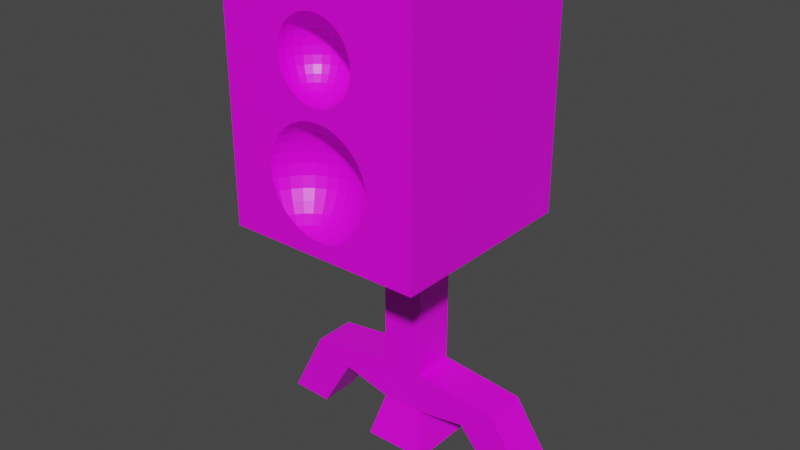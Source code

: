 # Source: speaker.blend  (saved by Blender 2.91.10; exported with 4.5.12 LTS)
import bpy
from mathutils import Matrix  # noqa: F401  (used for matrix-valued properties, if any)

bpy.ops.wm.read_factory_settings(use_empty=True)
scene = bpy.context.scene
scene.name = 'Scene'

# ---- collections
col_collection = bpy.data.collections.new('Collection'); scene.collection.children.link(col_collection)

# ---- images (referenced by path relative to the original .blend; pixels are not part of the script)
import os
ASSET_DIR = os.environ.get("B2B_ASSET_DIR", "")  # directory of the original .blend (textures are referenced by path, not embedded)
HERE = os.path.dirname(os.path.abspath(__file__))  # packed textures are extracted next to this script under _unpacked/

def load_image(name, relpath, width, height, colorspace="sRGB"):
    """Load a texture the original file referenced (path relative to the .blend, or extracted next to this script)."""
    p = next((c for c in (os.path.join(HERE, relpath), os.path.join(ASSET_DIR, relpath)) if relpath and os.path.exists(c)), "")
    if p:
        img = bpy.data.images.load(p, check_existing=True)
        img.name = name
    else:  # same state as the original file: an image datablock whose file is absent (Cycles renders it pink)
        img = bpy.data.images.new(name, width, height)
        img.source = "FILE"
        img.filepath = "//" + (relpath or name)
    img.colorspace_settings.name = colorspace
    return img
img_ezltxijl_png = load_image('EzLtXIJL.png', 'EzLtXIJL.png', 1024, 1024, 'sRGB')

# ---- materials (node trees are filled in below, after node groups)
mat_material = bpy.data.materials.new('Material')
mat_material.alpha_threshold = 0.0
mat_material.use_transparent_shadow = False
mat_material.line_color = (0.0, 0.0, 0.0, 1.0)

# ---- material node trees
mat_material.use_nodes = True; mat_material.node_tree.nodes.clear()
_N = mat_material.node_tree.nodes; _L = mat_material.node_tree.links
n0 = _N.new('ShaderNodeOutputMaterial'); n0.name = 'Material Output'; n0.location = (300, 300)
n1 = _N.new('ShaderNodeBsdfPrincipled'); n1.name = 'Principled BSDF'; n1.location = (10, 300)
n1.distribution = 'GGX'
n1.subsurface_method = 'BURLEY'
n1.inputs[2].default_value = 0.4
n1.inputs[3].default_value = 1.45
n1.inputs[27].default_value = (0.0, 0.0, 0.0, 1.0)
n1.inputs[28].default_value = 1.0
n2 = _N.new('ShaderNodeTexImage'); n2.name = 'Image Texture'; n2.location = (-338, 211)
n2.image = img_ezltxijl_png
n2.interpolation = 'Closest'
_L.new(n1.outputs[0], n0.inputs[0])
_L.new(n2.outputs[0], n1.inputs[0])
n0.is_active_output = True

# ---- world
world_world = bpy.data.worlds.new('World'); scene.world = world_world
world_world.use_nodes = True; world_world.node_tree.nodes.clear()
_N = world_world.node_tree.nodes; _L = world_world.node_tree.links
n0 = _N.new('ShaderNodeOutputWorld'); n0.name = 'World Output'; n0.location = (300, 300)
n1 = _N.new('ShaderNodeBackground'); n1.name = 'Background'; n1.location = (10, 300)
n1.inputs[0].default_value = (0.05088, 0.05088, 0.05088, 1.0)
_L.new(n1.outputs[0], n0.inputs[0])
n0.is_active_output = True
world_world.color = (0.05088, 0.05088, 0.05088)
world_world.use_sun_shadow = False
world_world.sun_shadow_jitter_overblur = 0.0

# ---- meshes
me_cube = bpy.data.meshes.new('Cube')
me_cube.from_pydata([(-0.0001694, -0.4658, 1.271), (-0.0001694, -0.4135, 1.243), (-0.0001694, -0.3677, 1.206), (-0.0001694, -0.3301, 1.16), (-0.0001694, -0.3021, 1.107), (-0.0001694, -0.2849, 1.051), (-0.0001694, -0.2791, 0.9917), (-0.0001694, -0.2849, 0.9327), (-0.0001694, -0.4135, 0.7402), (0.02241, -0.468, 1.271), (0.03261, -0.4168, 1.243), (0.04155, -0.3718, 1.206), (0.04889, -0.3349, 1.16), (0.05435, -0.3075, 1.107), (0.0577, -0.2906, 1.051), (0.05884, -0.2849, 0.9917), (0.0577, -0.2906, 0.9327), (0.05435, -0.3075, 0.8759), (0.04889, -0.3349, 0.8237), (0.04155, -0.3718, 0.7778), (0.03261, -0.4168, 0.7402), (0.02241, -0.468, 0.7123), (0.04412, -0.4746, 1.271), (0.06414, -0.4263, 1.243), (0.08167, -0.384, 1.206), (0.09607, -0.3492, 1.16), (0.1068, -0.3234, 1.107), (0.1134, -0.3075, 1.051), (0.1156, -0.3021, 0.9917), (0.1134, -0.3075, 0.9327), (0.1068, -0.3234, 0.8759), (0.09607, -0.3492, 0.8237), (0.08167, -0.384, 0.7778), (0.06414, -0.4263, 0.7402), (0.04412, -0.4746, 0.7123), (0.06414, -0.4853, 1.271), (0.09319, -0.4418, 1.243), (0.1186, -0.4037, 1.206), (0.1395, -0.3725, 1.16), (0.1551, -0.3492, 1.107), (0.1646, -0.3349, 1.051), (0.1679, -0.3301, 0.9917), (0.1646, -0.3349, 0.9327), (0.1551, -0.3492, 0.8759), (0.1395, -0.3725, 0.8237), (0.1186, -0.4037, 0.7778), (0.09319, -0.4418, 0.7402), (0.06414, -0.4853, 0.7123), (0.1186, -0.4627, 1.243), (0.1511, -0.4303, 1.206), (0.1777, -0.4037, 1.16), (0.1974, -0.384, 1.107), (0.2096, -0.3718, 1.051), (0.2137, -0.3677, 0.9917), (0.2096, -0.3718, 0.9327), (0.1974, -0.384, 0.8759), (0.1777, -0.4037, 0.8237), (0.1511, -0.4303, 0.7778), (0.1186, -0.4627, 0.7402), (0.1395, -0.4882, 1.243), (0.1777, -0.4627, 1.206), (0.2089, -0.4418, 1.16), (0.2322, -0.4263, 1.107), (0.2465, -0.4168, 1.051), (0.2513, -0.4135, 0.9917), (0.2465, -0.4168, 0.9327), (0.2322, -0.4263, 0.8759), (0.2089, -0.4418, 0.8237), (0.1777, -0.4627, 0.7778), (0.1395, -0.4882, 0.7402), (0.2322, -0.4853, 1.16), (0.258, -0.4746, 1.107), (0.2739, -0.468, 1.051), (0.2793, -0.4658, 0.9917), (0.2739, -0.468, 0.9327), (0.258, -0.4746, 0.8759), (0.2322, -0.4853, 0.8237), (-0.2325, -0.4853, 1.16), (-0.2583, -0.4746, 1.107), (-0.2742, -0.468, 1.051), (-0.2796, -0.4658, 0.9917), (-0.2742, -0.468, 0.9327), (-0.2583, -0.4746, 0.8759), (-0.2325, -0.4853, 0.8237), (-0.1399, -0.4882, 1.243), (-0.178, -0.4627, 1.206), (-0.2093, -0.4418, 1.16), (-0.2325, -0.4263, 1.107), (-0.2468, -0.4168, 1.051), (-0.2517, -0.4135, 0.9917), (-0.2468, -0.4168, 0.9327), (-0.2325, -0.4263, 0.8759), (-0.2093, -0.4418, 0.8237), (-0.178, -0.4627, 0.7778), (-0.1399, -0.4882, 0.7402), (-0.119, -0.4627, 1.243), (-0.1514, -0.4303, 1.206), (-0.178, -0.4037, 1.16), (-0.1978, -0.384, 1.107), (-0.2099, -0.3718, 1.051), (-0.214, -0.3677, 0.9917), (-0.2099, -0.3718, 0.9327), (-0.1978, -0.384, 0.8759), (-0.178, -0.4037, 0.8237), (-0.1514, -0.4303, 0.7778), (-0.119, -0.4627, 0.7402), (-0.06447, -0.4853, 1.271), (-0.09353, -0.4418, 1.243), (-0.119, -0.4037, 1.206), (-0.1399, -0.3725, 1.16), (-0.1554, -0.3492, 1.107), (-0.165, -0.3349, 1.051), (-0.1682, -0.3301, 0.9917), (-0.165, -0.3349, 0.9327), (-0.1554, -0.3492, 0.8759), (-0.1399, -0.3725, 0.8237), (-0.119, -0.4037, 0.7778), (-0.09353, -0.4418, 0.7402), (-0.06447, -0.4853, 0.7123), (-0.04446, -0.4746, 1.271), (-0.06447, -0.4263, 1.243), (-0.08201, -0.384, 1.206), (-0.09641, -0.3492, 1.16), (-0.1071, -0.3234, 1.107), (-0.1137, -0.3075, 1.051), (-0.1159, -0.3021, 0.9917), (-0.1137, -0.3075, 0.9327), (-0.1071, -0.3234, 0.8759), (-0.09641, -0.3492, 0.8237), (-0.08201, -0.384, 0.7778), (-0.06447, -0.4263, 0.7402), (-0.04446, -0.4746, 0.7123), (-0.02275, -0.468, 1.271), (-0.03295, -0.4168, 1.243), (-0.04189, -0.3718, 1.206), (-0.04923, -0.3349, 1.16), (-0.05468, -0.3075, 1.107), (-0.05804, -0.2906, 1.051), (-0.05918, -0.2849, 0.9917), (-0.05804, -0.2906, 0.9327), (-0.05468, -0.3075, 0.8759), (-0.04923, -0.3349, 0.8237), (-0.04189, -0.3718, 0.7778), (-0.03295, -0.4168, 0.7402), (-0.02275, -0.468, 0.7123), (-0.0001694, -0.3021, 0.8759), (-0.0001693, -0.3301, 0.8237), (-0.0001693, -0.3677, 0.7778), (-0.0001694, -0.4658, 0.7123), (-0.0001694, -0.4461, 1.761), (-0.0001694, -0.4067, 1.749), (-0.0001694, -0.3704, 1.73), (-0.0001694, -0.3385, 1.704), (-0.0001694, -0.3124, 1.672), (-0.0001694, -0.293, 1.636), (-0.0001694, -0.2811, 1.596), (-0.0001694, -0.277, 1.555), (-0.0001694, -0.2811, 1.514), (-0.0001694, -0.3704, 1.381), (0.007824, -0.4468, 1.761), (0.01551, -0.4082, 1.749), (0.02259, -0.3726, 1.73), (0.0288, -0.3414, 1.704), (0.0339, -0.3158, 1.672), (0.03768, -0.2967, 1.636), (0.04001, -0.285, 1.596), (0.0408, -0.2811, 1.555), (0.04001, -0.285, 1.514), (0.03768, -0.2967, 1.475), (0.0339, -0.3158, 1.438), (0.0288, -0.3414, 1.407), (0.02259, -0.3726, 1.381), (0.01551, -0.4082, 1.361), (0.007824, -0.4468, 1.349), (0.01551, -0.4492, 1.761), (0.03059, -0.4128, 1.749), (0.04448, -0.3792, 1.73), (0.05666, -0.3498, 1.704), (0.06665, -0.3257, 1.672), (0.07408, -0.3078, 1.636), (0.07865, -0.2967, 1.596), (0.0802, -0.293, 1.555), (0.07865, -0.2967, 1.514), (0.07408, -0.3078, 1.475), (0.06665, -0.3257, 1.438), (0.05666, -0.3498, 1.407), (0.04448, -0.3792, 1.381), (0.03059, -0.4128, 1.361), (0.01551, -0.4492, 1.349), (0.02259, -0.453, 1.761), (0.04448, -0.4202, 1.749), (0.06465, -0.39, 1.73), (0.08233, -0.3636, 1.704), (0.09684, -0.3418, 1.672), (0.1076, -0.3257, 1.636), (0.1143, -0.3158, 1.596), (0.1165, -0.3124, 1.555), (0.1143, -0.3158, 1.514), (0.1076, -0.3257, 1.475), (0.09684, -0.3418, 1.438), (0.08233, -0.3636, 1.407), (0.06465, -0.39, 1.381), (0.04448, -0.4202, 1.361), (0.02259, -0.453, 1.349), (0.0288, -0.4581, 1.761), (0.05666, -0.4302, 1.749), (0.08233, -0.4045, 1.73), (0.1048, -0.382, 1.704), (0.1233, -0.3636, 1.672), (0.137, -0.3498, 1.636), (0.1455, -0.3414, 1.596), (0.1483, -0.3385, 1.555), (0.1455, -0.3414, 1.514), (0.137, -0.3498, 1.475), (0.1233, -0.3636, 1.438), (0.1048, -0.382, 1.407), (0.08233, -0.4045, 1.381), (0.05666, -0.4302, 1.361), (0.0288, -0.4581, 1.349), (0.0339, -0.4643, 1.761), (0.06665, -0.4424, 1.749), (0.09684, -0.4222, 1.73), (0.1233, -0.4045, 1.704), (0.145, -0.39, 1.672), (0.1612, -0.3792, 1.636), (0.1711, -0.3726, 1.596), (0.1745, -0.3704, 1.555), (0.1711, -0.3726, 1.514), (0.1612, -0.3792, 1.475), (0.145, -0.39, 1.438), (0.1233, -0.4045, 1.407), (0.09684, -0.4222, 1.381), (0.06665, -0.4424, 1.361), (0.0339, -0.4643, 1.349), (0.03768, -0.4714, 1.761), (0.07408, -0.4563, 1.749), (0.1076, -0.4424, 1.73), (0.137, -0.4302, 1.704), (0.1612, -0.4202, 1.672), (0.1791, -0.4128, 1.636), (0.1901, -0.4082, 1.596), (0.1939, -0.4067, 1.555), (0.1901, -0.4082, 1.514), (0.1791, -0.4128, 1.475), (0.1612, -0.4202, 1.438), (0.137, -0.4302, 1.407), (0.1076, -0.4424, 1.381), (0.07408, -0.4563, 1.361), (0.03768, -0.4714, 1.349), (0.04001, -0.479, 1.761), (0.07865, -0.4714, 1.749), (0.1143, -0.4643, 1.73), (0.1455, -0.4581, 1.704), (0.1711, -0.453, 1.672), (0.1901, -0.4492, 1.636), (0.2019, -0.4468, 1.596), (0.2058, -0.4461, 1.555), (0.2019, -0.4468, 1.514), (0.1901, -0.4492, 1.475), (0.1711, -0.453, 1.438), (0.1455, -0.4581, 1.407), (0.1143, -0.4643, 1.381), (0.07865, -0.4714, 1.361), (0.04001, -0.479, 1.349), (0.0408, -0.487, 1.761), (0.0802, -0.487, 1.749), (0.1165, -0.487, 1.73), (0.1483, -0.487, 1.704), (0.1745, -0.487, 1.672), (0.1939, -0.487, 1.636), (0.2058, -0.487, 1.596), (0.2098, -0.487, 1.555), (0.2058, -0.487, 1.514), (0.1939, -0.487, 1.475), (0.1745, -0.487, 1.438), (0.1483, -0.487, 1.407), (0.1165, -0.487, 1.381), (0.0802, -0.487, 1.361), (0.0408, -0.487, 1.349), (-0.0001694, -0.487, 1.345), (-0.0001694, -0.487, 1.765), (-0.04114, -0.487, 1.761), (-0.08054, -0.487, 1.749), (-0.1168, -0.487, 1.73), (-0.1487, -0.487, 1.704), (-0.1748, -0.487, 1.672), (-0.1942, -0.487, 1.636), (-0.2061, -0.487, 1.596), (-0.2102, -0.487, 1.555), (-0.2061, -0.487, 1.514), (-0.1942, -0.487, 1.475), (-0.1748, -0.487, 1.438), (-0.1487, -0.487, 1.407), (-0.1168, -0.487, 1.381), (-0.08054, -0.487, 1.361), (-0.04114, -0.487, 1.349), (-0.04035, -0.479, 1.761), (-0.07899, -0.4714, 1.749), (-0.1146, -0.4643, 1.73), (-0.1458, -0.4581, 1.704), (-0.1714, -0.453, 1.672), (-0.1905, -0.4492, 1.636), (-0.2022, -0.4468, 1.596), (-0.2061, -0.4461, 1.555), (-0.2022, -0.4468, 1.514), (-0.1905, -0.4492, 1.475), (-0.1714, -0.453, 1.438), (-0.1458, -0.4581, 1.407), (-0.1146, -0.4643, 1.381), (-0.07899, -0.4714, 1.361), (-0.04035, -0.479, 1.349), (-0.03802, -0.4714, 1.761), (-0.07442, -0.4563, 1.749), (-0.108, -0.4424, 1.73), (-0.1374, -0.4302, 1.704), (-0.1615, -0.4202, 1.672), (-0.1794, -0.4128, 1.636), (-0.1905, -0.4082, 1.596), (-0.1942, -0.4067, 1.555), (-0.1905, -0.4082, 1.514), (-0.1794, -0.4128, 1.475), (-0.1615, -0.4202, 1.438), (-0.1374, -0.4302, 1.407), (-0.108, -0.4424, 1.381), (-0.07442, -0.4563, 1.361), (-0.03802, -0.4714, 1.349), (-0.03424, -0.4643, 1.761), (-0.06699, -0.4424, 1.749), (-0.09718, -0.4222, 1.73), (-0.1236, -0.4045, 1.704), (-0.1454, -0.39, 1.672), (-0.1615, -0.3792, 1.636), (-0.1714, -0.3726, 1.596), (-0.1748, -0.3704, 1.555), (-0.1714, -0.3726, 1.514), (-0.1615, -0.3792, 1.475), (-0.1454, -0.39, 1.438), (-0.1236, -0.4045, 1.407), (-0.09718, -0.4222, 1.381), (-0.06699, -0.4424, 1.361), (-0.03424, -0.4643, 1.349), (-0.02914, -0.4581, 1.761), (-0.057, -0.4302, 1.749), (-0.08267, -0.4045, 1.73), (-0.1052, -0.382, 1.704), (-0.1236, -0.3636, 1.672), (-0.1374, -0.3498, 1.636), (-0.1458, -0.3414, 1.596), (-0.1487, -0.3385, 1.555), (-0.1458, -0.3414, 1.514), (-0.1374, -0.3498, 1.475), (-0.1236, -0.3636, 1.438), (-0.1052, -0.382, 1.407), (-0.08267, -0.4045, 1.381), (-0.057, -0.4302, 1.361), (-0.02914, -0.4581, 1.349), (-0.02293, -0.453, 1.761), (-0.04482, -0.4202, 1.749), (-0.06499, -0.39, 1.73), (-0.08267, -0.3636, 1.704), (-0.09718, -0.3418, 1.672), (-0.108, -0.3257, 1.636), (-0.1146, -0.3158, 1.596), (-0.1168, -0.3124, 1.555), (-0.1146, -0.3158, 1.514), (-0.108, -0.3257, 1.475), (-0.09718, -0.3418, 1.438), (-0.08267, -0.3636, 1.407), (-0.06499, -0.39, 1.381), (-0.04482, -0.4202, 1.361), (-0.02293, -0.453, 1.349), (-0.01585, -0.4492, 1.761), (-0.03093, -0.4128, 1.749), (-0.04482, -0.3792, 1.73), (-0.057, -0.3498, 1.704), (-0.06699, -0.3257, 1.672), (-0.07442, -0.3078, 1.636), (-0.07899, -0.2967, 1.596), (-0.08054, -0.293, 1.555), (-0.07899, -0.2967, 1.514), (-0.07442, -0.3078, 1.475), (-0.06699, -0.3257, 1.438), (-0.057, -0.3498, 1.407), (-0.04482, -0.3792, 1.381), (-0.03093, -0.4128, 1.361), (-0.01585, -0.4492, 1.349), (-0.008163, -0.4468, 1.761), (-0.01585, -0.4082, 1.749), (-0.02293, -0.3726, 1.73), (-0.02914, -0.3414, 1.704), (-0.03424, -0.3158, 1.672), (-0.03802, -0.2967, 1.636), (-0.04035, -0.285, 1.596), (-0.04114, -0.2811, 1.555), (-0.04035, -0.285, 1.514), (-0.03802, -0.2967, 1.475), (-0.03424, -0.3158, 1.438), (-0.02914, -0.3414, 1.407), (-0.02293, -0.3726, 1.381), (-0.01585, -0.4082, 1.361), (-0.008163, -0.4468, 1.349), (-0.0001694, -0.293, 1.475), (-0.0001693, -0.3124, 1.438), (-0.0001694, -0.3385, 1.407), (-0.0001694, -0.4067, 1.361), (-0.0001694, -0.4461, 1.349), (0.1148, 0.3233, -0.5088), (0.1772, 0.3857, -0.7495), (0.1148, 0.09335, -0.5088), (0.1772, 0.03089, -0.7495), (-0.1151, 0.3233, -0.5088), (-0.1776, 0.3857, -0.7495), (-0.1151, 0.09335, -0.5088), (-0.1776, 0.03089, -0.7495), (0.1148, 0.09335, 0.4498), (-0.1151, 0.09335, 0.4498), (0.1148, 0.3233, 0.4498), (-0.1151, 0.3233, 0.4498), (-0.1151, 0.09335, -0.2799), (-0.1151, 0.3233, -0.2799), (0.1148, 0.3233, -0.2799), (0.1148, 0.09335, -0.2799), (-0.3854, 0.09335, -0.4428), (-0.3854, 0.3233, -0.4428), (-0.5928, 0.3233, -0.346), (-0.5928, 0.09335, -0.346), (-0.5642, 0.09335, -0.7454), (-0.5642, 0.3233, -0.7454), (-0.7929, 0.3233, -0.7367), (-0.7929, 0.09335, -0.7367), (0.3912, 0.3233, -0.4618), (0.3912, 0.09335, -0.4618), (0.5763, 0.09335, -0.327), (0.5763, 0.3233, -0.327), (0.6176, 0.3233, -0.7352), (0.6176, 0.09335, -0.7352), (0.8465, 0.09335, -0.7353), (0.8465, 0.3233, -0.7353), (0.1148, 0.09335, 0.5926), (-0.1151, 0.09335, 0.5926), (0.1148, 0.3233, 0.5926), (-0.1151, 0.3233, 0.5926), (0.5314, -0.4905, 0.6179), (-0.5317, -0.4905, 0.6179), (0.5314, 0.5727, 0.6179), (-0.5317, 0.5727, 0.6179), (0.5314, -0.4905, 1.933), (-0.5317, -0.4905, 1.933), (0.5314, 0.5727, 1.933), (-0.5317, 0.5727, 1.933), (0.1935, -0.4905, 1.475), (-0.0008563, -0.4905, 1.346), (-0.0001694, -0.4905, 1.345), (0.1741, -0.4905, 1.438), (-0.0016, -0.4905, 1.765), (-0.0008564, -0.4905, 1.765), (0.148, -0.4905, 1.704), (-0.0016, -0.4905, 1.346), (0.1162, -0.4905, 1.73), (-0.002477, -0.4905, 1.765), (0.148, -0.4905, 1.407), (-0.002477, -0.4905, 1.346), (0.1741, -0.4905, 1.672), (-0.003623, -0.4905, 1.765), (-0.003623, -0.4905, 1.346), (0.1162, -0.4905, 1.381), (-0.005338, -0.4905, 1.765), (-0.005338, -0.4905, 1.346), (0.1935, -0.4905, 1.636), (-0.008507, -0.4905, 1.764), (0.07986, -0.4905, 1.361), (-0.008507, -0.4905, 1.346), (-0.01753, -0.4905, 1.763), (-0.01753, -0.4905, 1.347), (0.2055, -0.4905, 1.596), (-0.1165, -0.4905, 1.73), (0.04046, -0.4905, 1.349), (-0.1483, -0.4905, 1.704), (-0.1483, -0.4905, 1.407), (0.2095, -0.4905, 1.555), (-0.1744, -0.4905, 1.438), (-0.1744, -0.4905, 1.672), (0.04046, -0.4905, 1.761), (0.01719, -0.4905, 1.763), (0.01719, -0.4905, 1.347), (-0.1165, -0.4905, 1.381), (0.2055, -0.4905, 1.514), (-0.1939, -0.4905, 1.636), (0.07986, -0.4905, 1.749), (-0.0802, -0.4905, 1.361), (-0.2058, -0.4905, 1.596), (-0.0408, -0.4905, 1.349), (0.008168, -0.4905, 1.764), (0.008168, -0.4905, 1.346), (-0.2098, -0.4905, 1.555), (0.004999, -0.4905, 1.765), (0.004999, -0.4905, 1.346), (-0.0408, -0.4905, 1.761), (0.003284, -0.4905, 1.765), (0.003284, -0.4905, 1.346), (0.002138, -0.4905, 1.765), (-0.2058, -0.4905, 1.514), (0.002138, -0.4905, 1.346), (-0.0802, -0.4905, 1.749), (0.001261, -0.4905, 1.765), (0.001261, -0.4905, 1.346), (-0.1939, -0.4905, 1.475), (0.0005175, -0.4905, 1.765), (0.0005176, -0.4905, 1.346), (-0.0001694, -0.4905, 1.765), (-0.0001694, -0.4905, 0.7048), (-0.2341, -0.4905, 0.8237), (0.2197, -0.4905, 1.176), (0.01795, -0.4905, 0.7053), (-0.1365, -0.4905, 1.245), (0.1408, -0.4905, 0.7402), (-0.1411, -0.4905, 1.243), (-0.0001694, -0.4905, 1.279), (0.1925, -0.4905, 0.7778), (0.01795, -0.4905, 1.278), (0.2628, -0.4905, 0.8759), (-0.1928, -0.4905, 1.206), (0.2807, -0.4905, 0.9327), (-0.22, -0.4905, 0.8072), (-0.1928, -0.4905, 0.7778), (0.03756, -0.4905, 0.707), (-0.22, -0.4905, 1.176), (0.2337, -0.4905, 0.8237), (-0.1411, -0.4905, 0.7402), (0.03756, -0.4905, 1.276), (0.2197, -0.4905, 0.8072), (0.2337, -0.4905, 1.16), (-0.1365, -0.4905, 0.738), (0.2628, -0.4905, 1.107), (-0.09124, -0.4905, 0.7192), (0.2807, -0.4905, 1.051), (-0.09124, -0.4905, 1.264), (0.2867, -0.4905, 0.9917), (0.06069, -0.4905, 1.273), (-0.06102, -0.4905, 1.273), (-0.07077, -0.4905, 1.271), (0.06069, -0.4905, 0.7104), (0.07043, -0.4905, 0.7123), (-0.07077, -0.4905, 0.7123), (0.09091, -0.4905, 0.7192), (-0.06102, -0.4905, 0.7104), (0.07043, -0.4905, 1.271), (-0.03789, -0.4905, 0.707), (0.07071, -0.4905, 1.271), (0.09091, -0.4905, 1.264), (0.1361, -0.4905, 1.245), (0.1361, -0.4905, 0.738), (-0.2341, -0.4905, 1.16), (-0.03789, -0.4905, 1.276), (-0.2631, -0.4905, 1.107), (-0.01829, -0.4905, 0.7053), (0.1408, -0.4905, 1.243), (-0.281, -0.4905, 1.051), (-0.01829, -0.4905, 1.278), (-0.2871, -0.4905, 0.9917), (0.1925, -0.4905, 1.206), (-0.281, -0.4905, 0.9327), (-0.2631, -0.4905, 0.8759)], [], [(419, 418, 415, 417), (409, 408, 412, 413), (413, 412, 410, 411), (411, 407, 409, 413), (407, 406, 408, 409), (411, 410, 406, 407), (417, 415, 439, 441), (421, 420, 416, 414), (420, 419, 417, 416), (418, 421, 414, 415), (412, 408, 421, 418), (406, 410, 419, 420), (408, 406, 430, 431), (410, 412, 422, 423), (425, 424, 428, 429), (412, 418, 425, 422), (418, 419, 424, 425), (419, 410, 423, 424), (427, 426, 429, 428), (424, 423, 427, 428), (422, 425, 429, 426), (423, 422, 426, 427), (433, 432, 436, 437), (421, 408, 431, 432), (420, 421, 432, 433), (406, 420, 433, 430), (435, 434, 437, 436), (432, 431, 435, 436), (430, 433, 437, 434), (431, 430, 434, 435), (440, 441, 439, 438), (415, 414, 438, 439), (416, 417, 441, 440), (414, 416, 440, 438), (444, 442, 443, 445), (448, 449, 447, 446), (444, 445, 449, 448), (442, 444, 448, 446), (445, 443, 447, 449), (153, 154, 164, 163), (158, 404, 172, 171), (154, 155, 165, 164), (405, 173, 172, 404), (155, 156, 166, 165), (149, 159, 280), (279, 173, 405), (156, 157, 167, 166), (149, 150, 160, 159), (401, 168, 167, 157), (151, 161, 160, 150), (402, 169, 168, 401), (151, 152, 162, 161), (403, 170, 169, 402), (152, 153, 163, 162), (158, 171, 170, 403), (162, 163, 178, 177), (170, 171, 186, 185), (163, 164, 179, 178), (171, 172, 187, 186), (164, 165, 180, 179), (172, 173, 188, 187), (165, 166, 181, 180), (159, 174, 280), (279, 188, 173), (166, 167, 182, 181), (159, 160, 175, 174), (168, 183, 182, 167), (161, 176, 175, 160), (169, 184, 183, 168), (161, 162, 177, 176), (170, 185, 184, 169), (181, 182, 197, 196), (174, 175, 190, 189), (182, 183, 198, 197), (175, 176, 191, 190), (184, 199, 198, 183), (176, 177, 192, 191), (185, 200, 199, 184), (177, 178, 193, 192), (185, 186, 201, 200), (178, 179, 194, 193), (186, 187, 202, 201), (180, 195, 194, 179), (187, 188, 203, 202), (180, 181, 196, 195), (174, 189, 280), (279, 203, 188), (200, 201, 216, 215), (193, 194, 209, 208), (201, 202, 217, 216), (195, 210, 209, 194), (203, 218, 217, 202), (196, 211, 210, 195), (189, 204, 280), (279, 218, 203), (196, 197, 212, 211), (189, 190, 205, 204), (197, 198, 213, 212), (190, 191, 206, 205), (199, 214, 213, 198), (191, 192, 207, 206), (199, 200, 215, 214), (192, 193, 208, 207), (204, 205, 220, 219), (212, 213, 228, 227), (205, 206, 221, 220), (214, 229, 228, 213), (206, 207, 222, 221), (214, 215, 230, 229), (207, 208, 223, 222), (216, 231, 230, 215), (208, 209, 224, 223), (217, 232, 231, 216), (210, 225, 224, 209), (218, 233, 232, 217), (211, 226, 225, 210), (204, 219, 280), (279, 233, 218), (211, 212, 227, 226), (223, 224, 239, 238), (231, 232, 247, 246), (225, 240, 239, 224), (233, 248, 247, 232), (225, 226, 241, 240), (219, 234, 280), (279, 248, 233), (226, 227, 242, 241), (219, 220, 235, 234), (227, 228, 243, 242), (221, 236, 235, 220), (229, 244, 243, 228), (221, 222, 237, 236), (229, 230, 245, 244), (223, 238, 237, 222), (230, 231, 246, 245), (242, 243, 258, 257), (235, 236, 251, 250), (244, 259, 258, 243), (236, 237, 252, 251), (244, 245, 260, 259), (237, 238, 253, 252), (245, 246, 261, 260), (238, 239, 254, 253), (246, 247, 262, 261), (240, 255, 254, 239), (248, 263, 262, 247), (240, 241, 256, 255), (234, 249, 280), (279, 263, 248), (241, 242, 257, 256), (234, 235, 250, 249), (262, 277, 276, 261), (255, 270, 269, 254), (262, 263, 278, 277), (255, 256, 271, 270), (249, 264, 280), (279, 278, 263), (257, 272, 271, 256), (249, 250, 265, 264), (257, 258, 273, 272), (250, 251, 266, 265), (259, 274, 273, 258), (251, 252, 267, 266), (259, 260, 275, 274), (252, 253, 268, 267), (261, 276, 275, 260), (253, 254, 269, 268), (273, 274, 453, 450), (458, 266, 267, 456), (453, 274, 275, 460), (456, 267, 268, 462), (460, 275, 276, 465), (462, 268, 269, 468), (465, 276, 277, 470), (269, 270, 474, 468), (470, 277, 278, 476), (474, 270, 271, 479), (280, 264, 482, 483), (476, 278, 279, 484), (479, 271, 272, 486), (482, 264, 265, 488), (486, 272, 273, 450), (488, 265, 266, 458), (280, 483, 492), (279, 493, 484), (280, 492, 495), (279, 496, 493), (280, 495, 498), (279, 499, 496), (280, 498, 500), (279, 502, 499), (280, 500, 504), (279, 505, 502), (280, 504, 507), (279, 508, 505), (280, 507, 509), (279, 452, 508), (509, 455, 280), (452, 279, 451), (454, 280, 455), (457, 451, 279), (459, 280, 454), (461, 457, 279), (463, 280, 459), (464, 461, 279), (466, 280, 463), (467, 464, 279), (469, 280, 466), (471, 467, 279), (472, 280, 469), (473, 471, 279), (284, 283, 475, 477), (478, 292, 291, 480), (481, 285, 284, 477), (485, 293, 292, 478), (487, 286, 285, 481), (489, 294, 293, 485), (287, 286, 487, 490), (491, 295, 294, 489), (494, 288, 287, 490), (281, 280, 472, 497), (473, 279, 295, 491), (289, 288, 494, 501), (282, 281, 497, 503), (506, 290, 289, 501), (283, 282, 503, 475), (291, 290, 506, 480), (287, 288, 303, 302), (281, 296, 280), (279, 310, 295), (289, 304, 303, 288), (281, 282, 297, 296), (289, 290, 305, 304), (283, 298, 297, 282), (291, 306, 305, 290), (284, 299, 298, 283), (291, 292, 307, 306), (284, 285, 300, 299), (292, 293, 308, 307), (285, 286, 301, 300), (293, 294, 309, 308), (287, 302, 301, 286), (295, 310, 309, 294), (306, 307, 322, 321), (300, 315, 314, 299), (307, 308, 323, 322), (300, 301, 316, 315), (309, 324, 323, 308), (302, 317, 316, 301), (309, 310, 325, 324), (302, 303, 318, 317), (296, 311, 280), (279, 325, 310), (303, 304, 319, 318), (296, 297, 312, 311), (304, 305, 320, 319), (297, 298, 313, 312), (306, 321, 320, 305), (299, 314, 313, 298), (279, 340, 325), (318, 319, 334, 333), (311, 312, 327, 326), (319, 320, 335, 334), (313, 328, 327, 312), (321, 336, 335, 320), (314, 329, 328, 313), (321, 322, 337, 336), (315, 330, 329, 314), (322, 323, 338, 337), (315, 316, 331, 330), (323, 324, 339, 338), (317, 332, 331, 316), (324, 325, 340, 339), (317, 318, 333, 332), (311, 326, 280), (337, 338, 353, 352), (330, 331, 346, 345), (338, 339, 354, 353), (332, 347, 346, 331), (339, 340, 355, 354), (332, 333, 348, 347), (326, 341, 280), (279, 355, 340), (334, 349, 348, 333), (326, 327, 342, 341), (334, 335, 350, 349), (327, 328, 343, 342), (336, 351, 350, 335), (329, 344, 343, 328), (336, 337, 352, 351), (330, 345, 344, 329), (342, 357, 356, 341), (349, 350, 365, 364), (342, 343, 358, 357), (351, 366, 365, 350), (343, 344, 359, 358), (351, 352, 367, 366), (345, 360, 359, 344), (353, 368, 367, 352), (345, 346, 361, 360), (353, 354, 369, 368), (347, 362, 361, 346), (354, 355, 370, 369), (348, 363, 362, 347), (341, 356, 280), (279, 370, 355), (348, 349, 364, 363), (360, 361, 376, 375), (369, 384, 383, 368), (362, 377, 376, 361), (369, 370, 385, 384), (362, 363, 378, 377), (356, 371, 280), (279, 385, 370), (363, 364, 379, 378), (356, 357, 372, 371), (364, 365, 380, 379), (358, 373, 372, 357), (366, 381, 380, 365), (359, 374, 373, 358), (366, 367, 382, 381), (360, 375, 374, 359), (367, 368, 383, 382), (379, 380, 395, 394), (372, 373, 388, 387), (381, 396, 395, 380), (373, 374, 389, 388), (381, 382, 397, 396), (375, 390, 389, 374), (382, 383, 398, 397), (375, 376, 391, 390), (383, 384, 399, 398), (377, 392, 391, 376), (384, 385, 400, 399), (377, 378, 393, 392), (371, 386, 280), (279, 400, 385), (379, 394, 393, 378), (371, 372, 387, 386), (398, 399, 404, 158), (392, 155, 154, 391), (399, 400, 405, 404), (393, 156, 155, 392), (386, 149, 280), (279, 405, 400), (394, 157, 156, 393), (387, 150, 149, 386), (394, 395, 401, 157), (388, 151, 150, 387), (396, 402, 401, 395), (389, 152, 151, 388), (396, 397, 403, 402), (390, 153, 152, 389), (398, 158, 403, 397), (391, 154, 153, 390), (456, 446, 447, 477, 475, 503, 497, 472, 469, 466, 463, 459, 454, 455, 509, 507, 504, 500, 498, 495, 492, 483, 482, 488, 458), (3, 4, 13, 12), (8, 148, 21, 20), (4, 5, 14, 13), (513, 21, 148, 510), (5, 6, 15, 14), (6, 7, 16, 15), (517, 0, 9, 519), (145, 17, 16, 7), (1, 10, 9, 0), (146, 18, 17, 145), (1, 2, 11, 10), (147, 19, 18, 146), (2, 3, 12, 11), (8, 20, 19, 147), (11, 12, 25, 24), (19, 20, 33, 32), (12, 13, 26, 25), (20, 21, 34, 33), (13, 14, 27, 26), (21, 513, 525, 34), (14, 15, 28, 27), (15, 16, 29, 28), (519, 9, 22, 529), (17, 30, 29, 16), (10, 23, 22, 9), (18, 31, 30, 17), (10, 11, 24, 23), (19, 32, 31, 18), (28, 29, 42, 41), (529, 22, 35, 538), (29, 30, 43, 42), (22, 23, 36, 35), (31, 44, 43, 30), (23, 24, 37, 36), (32, 45, 44, 31), (24, 25, 38, 37), (32, 33, 46, 45), (25, 26, 39, 38), (33, 34, 47, 46), (27, 40, 39, 26), (34, 525, 541, 47), (27, 28, 41, 40), (45, 46, 58, 57), (38, 39, 51, 50), (46, 47, 542, 544, 58), (40, 52, 51, 39), (542, 47, 541), (41, 53, 52, 40), (41, 42, 54, 53), (546, 538, 35), (42, 43, 55, 54), (35, 36, 48, 549, 548, 546), (44, 56, 55, 43), (36, 37, 49, 48), (44, 45, 57, 56), (37, 38, 50, 49), (54, 55, 66, 65), (549, 48, 59, 550), (56, 67, 66, 55), (48, 49, 60, 59), (56, 57, 68, 67), (49, 50, 61, 60), (58, 69, 68, 57), (50, 51, 62, 61), (551, 69, 58, 544), (52, 63, 62, 51), (53, 64, 63, 52), (53, 54, 65, 64), (61, 62, 71, 70), (515, 69, 551), (63, 72, 71, 62), (63, 64, 73, 72), (64, 65, 74, 73), (65, 66, 75, 74), (550, 59, 556), (67, 76, 75, 66), (59, 60, 560, 556), (76, 67, 68, 518, 530), (60, 61, 70, 512, 560), (518, 68, 69, 515), (522, 74, 75, 520), (75, 76, 527, 520), (527, 76, 530), (512, 70, 531), (531, 70, 71, 533), (71, 72, 535, 533), (535, 72, 73, 537), (73, 74, 522, 537), (511, 523, 83), (526, 552, 77), (554, 78, 77, 552), (79, 78, 554, 557), (559, 80, 79, 557), (561, 81, 80, 559), (562, 82, 81, 561), (83, 82, 562, 511), (80, 81, 90, 89), (81, 82, 91, 90), (514, 516, 84), (83, 92, 91, 82), (85, 84, 516, 521), (93, 92, 83, 523, 524), (77, 86, 85, 521, 526), (528, 94, 93, 524), (77, 78, 87, 86), (532, 94, 528), (79, 88, 87, 78), (79, 80, 89, 88), (93, 94, 105, 104), (86, 87, 98, 97), (534, 105, 94, 532), (88, 99, 98, 87), (88, 89, 100, 99), (90, 101, 100, 89), (90, 91, 102, 101), (84, 95, 536, 514), (92, 103, 102, 91), (85, 96, 95, 84), (92, 93, 104, 103), (86, 97, 96, 85), (539, 540, 106), (101, 102, 114, 113), (107, 106, 540, 536, 95), (103, 115, 114, 102), (95, 96, 108, 107), (103, 104, 116, 115), (97, 109, 108, 96), (105, 117, 116, 104), (97, 98, 110, 109), (543, 118, 117, 105, 534), (99, 111, 110, 98), (545, 118, 543), (100, 112, 111, 99), (100, 101, 113, 112), (109, 110, 123, 122), (118, 131, 130, 117), (111, 124, 123, 110), (547, 131, 118, 545), (111, 112, 125, 124), (112, 113, 126, 125), (106, 119, 553, 539), (113, 114, 127, 126), (107, 120, 119, 106), (115, 128, 127, 114), (108, 121, 120, 107), (115, 116, 129, 128), (109, 122, 121, 108), (116, 117, 130, 129), (126, 127, 140, 139), (119, 120, 133, 132), (128, 141, 140, 127), (120, 121, 134, 133), (128, 129, 142, 141), (122, 135, 134, 121), (129, 130, 143, 142), (122, 123, 136, 135), (130, 131, 144, 143), (124, 137, 136, 123), (555, 144, 131, 547), (124, 125, 138, 137), (126, 139, 138, 125), (119, 132, 558, 553), (143, 144, 148, 8), (137, 5, 4, 136), (510, 148, 144, 555), (138, 6, 5, 137), (139, 7, 6, 138), (132, 0, 517, 558), (139, 140, 145, 7), (133, 1, 0, 132), (141, 146, 145, 140), (134, 2, 1, 133), (141, 142, 147, 146), (135, 3, 2, 134), (143, 8, 147, 142), (136, 4, 3, 135), (517, 452, 451, 457, 461, 464, 467, 471, 473, 491, 489, 485, 478, 480, 506, 501, 494, 490, 487, 481, 477, 447, 443, 442, 446, 456, 462, 468, 474, 479, 486, 450, 453, 460, 465, 470, 476, 548, 549, 550, 556, 560, 512, 531, 533, 535, 537, 522, 520, 527, 530, 518, 515, 551, 544, 542, 541, 525, 513, 510, 555, 547, 545, 543, 534, 532, 528, 524, 523, 511, 562, 561, 559, 557, 554, 552, 526, 521, 516, 514, 536, 540, 539, 553, 558), (476, 484, 493, 496, 499, 502, 505, 508, 452, 517, 519, 529, 538, 546, 548)])
_uv = me_cube.uv_layers.new(name='UVMap')
_uv.uv.foreach_set('vector', [0.3125, 0.1797, 0.3125, 0.1797, 0.3125, 0.1797, 0.3125, 0.1797, 0.3125, 0.1797, 0.3125, 0.1797, 0.3125, 0.1797, 0.3125, 0.1797, 0.3125, 0.1797, 0.3125, 0.1797, 0.3125, 0.1797, 0.3125, 0.1797, 0.3125, 0.1797, 0.3125, 0.1797, 0.3125, 0.1797, 0.3125, 0.1797, 0.3125, 0.1797, 0.3125, 0.1797, 0.3125, 0.1797, 0.3125, 0.1797, 0.3125, 0.1797, 0.3125, 0.1797, 0.3125, 0.1797, 0.3125, 0.1797, 0.3125, 0.1797, 0.3125, 0.1797, 0.3125, 0.1797, 0.3125, 0.1797, 0.3125, 0.1797, 0.3125, 0.1797, 0.3125, 0.1797, 0.3125, 0.1797, 0.3125, 0.1797, 0.3125, 0.1797, 0.3125, 0.1797, 0.3125, 0.1797, 0.3125, 0.1797, 0.3125, 0.1797, 0.3125, 0.1797, 0.3125, 0.1797, 0.3125, 0.1797, 0.3125, 0.1797, 0.3125, 0.1797, 0.3125, 0.1797, 0.3125, 0.1797, 0.3125, 0.1797, 0.3125, 0.1797, 0.3125, 0.1797, 0.3125, 0.1797, 0.3125, 0.1797, 0.3125, 0.1797, 0.3125, 0.1797, 0.3125, 0.1797, 0.3125, 0.1797, 0.3125, 0.1797, 0.3125, 0.1797, 0.3125, 0.1797, 0.3125, 0.1797, 0.3125, 0.1797, 0.3125, 0.1797, 0.3125, 0.1797, 0.3125, 0.1797, 0.3125, 0.1797, 0.3125, 0.1797, 0.3125, 0.1797, 0.3125, 0.1797, 0.3125, 0.1797, 0.3125, 0.1797, 0.3125, 0.1797, 0.3125, 0.1797, 0.3125, 0.1797, 0.3125, 0.1797, 0.3125, 0.1797, 0.3125, 0.1797, 0.3125, 0.1797, 0.3125, 0.1797, 0.3125, 0.1797, 0.3125, 0.1797, 0.3125, 0.1797, 0.3125, 0.1797, 0.3125, 0.1797, 0.3125, 0.1797, 0.3125, 0.1797, 0.3125, 0.1797, 0.3125, 0.1797, 0.3125, 0.1797, 0.3125, 0.1797, 0.3125, 0.1797, 0.3125, 0.1797, 0.3125, 0.1797, 0.3125, 0.1797, 0.3125, 0.1797, 0.3125, 0.1797, 0.3125, 0.1797, 0.3125, 0.1797, 0.3125, 0.1797, 0.3125, 0.1797, 0.3125, 0.1797, 0.3125, 0.1797, 0.3125, 0.1797, 0.3125, 0.1797, 0.3125, 0.1797, 0.3125, 0.1797, 0.3125, 0.1797, 0.3125, 0.1797, 0.3125, 0.1797, 0.3125, 0.1797, 0.3125, 0.1797, 0.3125, 0.1797, 0.3125, 0.1797, 0.3125, 0.1797, 0.3125, 0.1797, 0.3125, 0.1797, 0.3125, 0.1797, 0.3125, 0.1797, 0.3125, 0.1797, 0.3125, 0.1797, 0.3125, 0.1797, 0.3125, 0.1797, 0.3125, 0.1797, 0.3125, 0.1797, 0.3125, 0.1797, 0.3125, 0.1797, 0.3125, 0.1797, 0.3125, 0.1797, 0.3125, 0.1797, 0.3125, 0.1797, 0.3125, 0.1797, 0.3125, 0.1797, 0.3125, 0.1797, 0.3125, 0.1797, 0.3125, 0.1797, 0.3125, 0.1797, 0.3125, 0.1797, 0.3125, 0.1797, 0.3125, 0.1797, 0.9375, 0.9453, 0.9375, 0.9453, 0.9375, 0.9453, 0.9375, 0.9453, 0.4453, 0.7188, 0.4453, 0.7188, 0.4453, 0.7188, 0.4453, 0.7188, 0.4453, 0.7188, 0.4453, 0.7188, 0.4453, 0.7188, 0.4453, 0.7188, 0.4453, 0.7188, 0.4453, 0.7188, 0.4453, 0.7188, 0.4453, 0.7188, 0.4453, 0.7188, 0.4453, 0.7188, 0.4453, 0.7188, 0.4453, 0.7188, 0.4297, 0.9688, 0.4297, 0.9688, 0.4297, 0.9688, 0.4297, 0.9688, 0.4297, 0.9688, 0.4297, 0.9688, 0.4297, 0.9688, 0.4297, 0.9688, 0.4297, 0.9688, 0.4297, 0.9688, 0.4297, 0.9688, 0.4297, 0.9688, 0.4297, 0.9688, 0.4297, 0.9688, 0.4297, 0.9688, 0.4297, 0.9688, 0.4297, 0.9688, 0.4297, 0.9688, 0.4297, 0.9688, 0.4297, 0.9688, 0.4297, 0.9688, 0.4297, 0.9688, 0.4297, 0.9688, 0.4297, 0.9688, 0.4297, 0.9688, 0.4297, 0.9688, 0.4297, 0.9688, 0.4297, 0.9688, 0.4297, 0.9688, 0.4297, 0.9688, 0.4297, 0.9688, 0.4297, 0.9688, 0.4297, 0.9688, 0.4297, 0.9688, 0.4297, 0.9688, 0.4297, 0.9688, 0.4297, 0.9688, 0.4297, 0.9688, 0.4297, 0.9688, 0.4297, 0.9688, 0.4297, 0.9688, 0.4297, 0.9688, 0.4297, 0.9688, 0.4297, 0.9688, 0.4297, 0.9688, 0.4297, 0.9688, 0.4297, 0.9688, 0.4297, 0.9688, 0.4297, 0.9688, 0.4297, 0.9688, 0.4297, 0.9688, 0.4297, 0.9688, 0.4297, 0.9688, 0.4297, 0.9688, 0.4297, 0.9688, 0.4297, 0.9688, 0.4297, 0.9688, 0.4297, 0.9688, 0.4297, 0.9688, 0.4297, 0.9688, 0.4297, 0.9688, 0.4297, 0.9688, 0.4297, 0.9688, 0.4297, 0.9688, 0.4297, 0.9688, 0.4297, 0.9688, 0.4297, 0.9688, 0.4297, 0.9688, 0.4297, 0.9688, 0.4297, 0.9688, 0.4297, 0.9688, 0.4297, 0.9688, 0.4297, 0.9688, 0.4297, 0.9688, 0.4297, 0.9688, 0.4297, 0.9688, 0.4297, 0.9688, 0.4297, 0.9688, 0.4297, 0.9688, 0.4297, 0.9688, 0.4297, 0.9688, 0.4297, 0.9688, 0.4297, 0.9688, 0.4297, 0.9688, 0.4297, 0.9688, 0.4297, 0.9688, 0.4297, 0.9688, 0.4297, 0.9688, 0.4297, 0.9688, 0.4297, 0.9688, 0.4297, 0.9688, 0.4297, 0.9688, 0.4297, 0.9688, 0.4297, 0.9688, 0.4297, 0.9688, 0.4297, 0.9688, 0.4297, 0.9688, 0.4297, 0.9688, 0.4297, 0.9688, 0.4297, 0.9688, 0.4297, 0.9688, 0.4297, 0.9688, 0.4297, 0.9688, 0.4297, 0.9688, 0.4297, 0.9688, 0.4297, 0.9688, 0.4297, 0.9688, 0.4297, 0.9688, 0.4297, 0.9688, 0.4297, 0.9688, 0.4297, 0.9688, 0.4297, 0.9688, 0.4297, 0.9688, 0.4297, 0.9688, 0.4297, 0.9688, 0.4297, 0.9688, 0.4297, 0.9688, 0.4297, 0.9688, 0.4297, 0.9688, 0.4297, 0.9688, 0.4297, 0.9688, 0.4297, 0.9688, 0.4297, 0.9688, 0.4297, 0.9688, 0.4297, 0.9688, 0.4297, 0.9688, 0.4297, 0.9688, 0.4297, 0.9688, 0.4297, 0.9688, 0.4297, 0.9688, 0.4297, 0.9688, 0.4297, 0.9688, 0.4297, 0.9688, 0.4297, 0.9688, 0.4297, 0.9688, 0.4297, 0.9688, 0.4297, 0.9688, 0.4297, 0.9688, 0.4297, 0.9688, 0.4297, 0.9688, 0.4297, 0.9688, 0.4297, 0.9688, 0.4297, 0.9688, 0.4297, 0.9688, 0.4297, 0.9688, 0.4297, 0.9688, 0.4297, 0.9688, 0.4297, 0.9688, 0.4297, 0.9688, 0.4297, 0.9688, 0.4297, 0.9688, 0.4297, 0.9688, 0.4297, 0.9688, 0.4297, 0.9688, 0.4297, 0.9688, 0.4297, 0.9688, 0.4297, 0.9688, 0.4297, 0.9688, 0.4297, 0.9688, 0.4297, 0.9688, 0.4297, 0.9688, 0.4297, 0.9688, 0.4297, 0.9688, 0.4297, 0.9688, 0.4297, 0.9688, 0.4297, 0.9688, 0.4297, 0.9688, 0.4297, 0.9688, 0.4297, 0.9688, 0.4297, 0.9688, 0.4297, 0.9688, 0.4297, 0.9688, 0.4297, 0.9688, 0.4297, 0.9688, 0.4297, 0.9688, 0.4297, 0.9688, 0.4297, 0.9688, 0.4297, 0.9688, 0.4297, 0.9688, 0.4297, 0.9688, 0.4297, 0.9688, 0.4297, 0.9688, 0.4297, 0.9688, 0.4297, 0.9688, 0.4297, 0.9688, 0.4297, 0.9688, 0.4297, 0.9688, 0.4297, 0.9688, 0.4297, 0.9688, 0.4297, 0.9688, 0.4297, 0.9688, 0.4297, 0.9688, 0.4297, 0.9688, 0.4297, 0.9688, 0.4297, 0.9688, 0.4297, 0.9688, 0.4297, 0.9688, 0.4297, 0.9688, 0.4297, 0.9688, 0.4297, 0.9688, 0.4297, 0.9688, 0.4297, 0.9688, 0.4297, 0.9688, 0.4297, 0.9688, 0.4297, 0.9688, 0.4297, 0.9688, 0.4297, 0.9688, 0.4297, 0.9688, 0.4297, 0.9688, 0.4297, 0.9688, 0.4297, 0.9688, 0.4297, 0.9688, 0.4297, 0.9688, 0.4297, 0.9688, 0.4297, 0.9688, 0.4297, 0.9688, 0.4297, 0.9688, 0.4297, 0.9688, 0.4297, 0.9688, 0.4297, 0.9688, 0.4297, 0.9688, 0.4297, 0.9688, 0.4297, 0.9688, 0.4297, 0.9688, 0.4297, 0.9688, 0.4297, 0.9688, 0.4297, 0.9688, 0.4297, 0.9688, 0.4297, 0.9688, 0.4297, 0.9688, 0.4297, 0.9688, 0.4297, 0.9688, 0.4297, 0.9688, 0.4297, 0.9688, 0.4297, 0.9688, 0.4297, 0.9688, 0.4297, 0.9688, 0.4297, 0.9688, 0.4297, 0.9688, 0.4297, 0.9688, 0.4297, 0.9688, 0.4297, 0.9688, 0.4297, 0.9688, 0.4297, 0.9688, 0.4297, 0.9688, 0.4297, 0.9688, 0.4297, 0.9688, 0.4297, 0.9688, 0.4297, 0.9688, 0.4297, 0.9688, 0.4297, 0.9688, 0.4297, 0.9688, 0.4297, 0.9688, 0.4297, 0.9688, 0.4297, 0.9688, 0.4297, 0.9688, 0.4297, 0.9688, 0.4297, 0.9688, 0.4297, 0.9688, 0.4297, 0.9688, 0.4297, 0.9688, 0.4297, 0.9688, 0.4297, 0.9688, 0.4297, 0.9688, 0.4297, 0.9688, 0.4297, 0.9688, 0.4297, 0.9688, 0.4297, 0.9688, 0.4297, 0.9688, 0.4297, 0.9688, 0.4297, 0.9688, 0.4297, 0.9688, 0.4297, 0.9688, 0.4297, 0.9688, 0.4297, 0.9688, 0.4297, 0.9688, 0.4297, 0.9688, 0.4297, 0.9688, 0.4297, 0.9688, 0.4297, 0.9688, 0.4297, 0.9688, 0.4297, 0.9688, 0.4297, 0.9688, 0.4297, 0.9688, 0.4297, 0.9688, 0.4297, 0.9688, 0.4297, 0.9688, 0.4297, 0.9688, 0.4297, 0.9688, 0.4297, 0.9688, 0.4297, 0.9688, 0.4297, 0.9688, 0.4297, 0.9688, 0.4297, 0.9688, 0.4297, 0.9688, 0.4297, 0.9688, 0.4297, 0.9688, 0.4297, 0.9688, 0.4297, 0.9688, 0.4297, 0.9688, 0.4297, 0.9688, 0.4297, 0.9688, 0.4297, 0.9688, 0.4297, 0.9688, 0.4297, 0.9688, 0.4297, 0.9688, 0.4297, 0.9688, 0.4297, 0.9688, 0.4297, 0.9688, 0.4297, 0.9688, 0.4297, 0.9688, 0.4297, 0.9688, 0.4297, 0.9688, 0.4297, 0.9688, 0.4297, 0.9688, 0.4297, 0.9688, 0.4297, 0.9688, 0.4297, 0.9688, 0.4297, 0.9688, 0.4297, 0.9688, 0.4297, 0.9688, 0.4297, 0.9688, 0.4297, 0.9688, 0.4297, 0.9688, 0.4297, 0.9688, 0.4297, 0.9688, 0.4297, 0.9688, 0.4297, 0.9688, 0.4297, 0.9688, 0.4297, 0.9688, 0.4297, 0.9688, 0.4297, 0.9688, 0.4297, 0.9688, 0.4297, 0.9688, 0.4297, 0.9688, 0.4297, 0.9688, 0.4297, 0.9688, 0.4297, 0.9688, 0.4297, 0.9688, 0.4297, 0.9688, 0.4297, 0.9688, 0.4297, 0.9688, 0.4297, 0.9688, 0.4297, 0.9688, 0.4297, 0.9688, 0.4297, 0.9688, 0.4297, 0.9688, 0.4297, 0.9688, 0.4297, 0.9688, 0.4297, 0.9688, 0.4297, 0.9688, 0.4297, 0.9688, 0.4297, 0.9688, 0.4297, 0.9688, 0.4297, 0.9688, 0.4297, 0.9688, 0.4297, 0.9688, 0.4297, 0.9688, 0.4297, 0.9688, 0.4297, 0.9688, 0.4297, 0.9688, 0.4297, 0.9688, 0.4297, 0.9688, 0.4297, 0.9688, 0.4297, 0.9688, 0.4297, 0.9688, 0.4297, 0.9688, 0.4297, 0.9688, 0.4297, 0.9688, 0.4297, 0.9688, 0.4297, 0.9688, 0.4297, 0.9688, 0.4297, 0.9688, 0.4297, 0.9688, 0.4297, 0.9688, 0.4297, 0.9688, 0.4297, 0.9688, 0.4297, 0.9688, 0.4297, 0.9688, 0.4297, 0.9688, 0.4297, 0.9688, 0.4297, 0.9688, 0.4297, 0.9688, 0.4297, 0.9688, 0.4297, 0.9688, 0.4297, 0.9688, 0.4297, 0.9688, 0.4297, 0.9688, 0.4297, 0.9688, 0.4297, 0.9688, 0.4297, 0.9688, 0.4297, 0.9688, 0.4297, 0.9688, 0.4297, 0.9688, 0.4297, 0.9688, 0.4297, 0.9688, 0.4297, 0.9688, 0.4297, 0.9688, 0.4297, 0.9688, 0.4297, 0.9688, 0.4297, 0.9688, 0.4297, 0.9688, 0.4297, 0.9688, 0.4297, 0.9688, 0.4297, 0.9688, 0.4297, 0.9688, 0.4297, 0.9688, 0.4297, 0.9688, 0.4297, 0.9688, 0.4297, 0.9688, 0.4297, 0.9688, 0.4297, 0.9688, 0.4297, 0.9688, 0.4297, 0.9688, 0.4297, 0.9688, 0.4297, 0.9688, 0.4297, 0.9688, 0.4297, 0.9688, 0.4297, 0.9688, 0.4297, 0.9688, 0.4297, 0.9688, 0.4297, 0.9688, 0.4297, 0.9688, 0.4297, 0.9688, 0.4297, 0.9688, 0.4297, 0.9688, 0.4297, 0.9688, 0.4297, 0.9688, 0.4297, 0.9688, 0.4297, 0.9688, 0.4297, 0.9688, 0.4297, 0.9688, 0.4297, 0.9688, 0.4297, 0.9688, 0.4297, 0.9688, 0.4297, 0.9688, 0.4297, 0.9688, 0.4297, 0.9688, 0.4297, 0.9688, 0.4297, 0.9688, 0.4297, 0.9688, 0.4297, 0.9688, 0.4297, 0.9688, 0.4297, 0.9688, 0.4297, 0.9688, 0.4297, 0.9688, 0.4297, 0.9688, 0.4297, 0.9688, 0.4297, 0.9688, 0.4297, 0.9688, 0.4297, 0.9688, 0.4297, 0.9688, 0.4297, 0.9688, 0.4297, 0.9688, 0.4297, 0.9688, 0.4297, 0.9688, 0.4297, 0.9688, 0.4297, 0.9688, 0.4297, 0.9688, 0.4297, 0.9688, 0.4297, 0.9688, 0.4297, 0.9688, 0.4297, 0.9688, 0.4297, 0.9688, 0.4297, 0.9688, 0.4297, 0.9688, 0.4297, 0.9688, 0.4297, 0.9688, 0.4297, 0.9688, 0.4297, 0.9688, 0.4297, 0.9688, 0.4297, 0.9688, 0.4297, 0.9688, 0.4297, 0.9688, 0.4297, 0.9688, 0.4297, 0.9688, 0.4297, 0.9688, 0.4297, 0.9688, 0.4297, 0.9688, 0.4297, 0.9688, 0.4297, 0.9688, 0.4297, 0.9688, 0.4297, 0.9688, 0.4297, 0.9688, 0.4297, 0.9688, 0.4297, 0.9688, 0.4297, 0.9688, 0.4297, 0.9688, 0.4297, 0.9688, 0.4297, 0.9688, 0.4297, 0.9688, 0.4297, 0.9688, 0.4297, 0.9688, 0.4297, 0.9688, 0.4297, 0.9688, 0.4297, 0.9688, 0.4141, 0.9375, 0.4141, 0.9375, 0.4141, 0.9375, 0.4141, 0.9375, 0.4141, 0.9375, 0.4141, 0.9375, 0.4141, 0.9375, 0.4141, 0.9375, 0.4141, 0.9375, 0.4141, 0.9375, 0.4141, 0.9375, 0.4141, 0.9375, 0.4141, 0.9375, 0.4141, 0.9375, 0.4141, 0.9375, 0.4141, 0.9375, 0.4141, 0.9375, 0.4141, 0.9375, 0.4141, 0.9375, 0.4141, 0.9375, 0.4141, 0.9375, 0.4141, 0.9375, 0.4141, 0.9375, 0.4141, 0.9375, 0.4141, 0.9375, 0.4141, 0.9375, 0.4141, 0.9375, 0.4141, 0.9375, 0.4141, 0.9375, 0.4141, 0.9375, 0.4141, 0.9375, 0.4141, 0.9375, 0.4141, 0.9375, 0.4141, 0.9375, 0.4141, 0.9375, 0.4141, 0.9375, 0.4141, 0.9375, 0.4141, 0.9375, 0.4141, 0.9375, 0.4141, 0.9375, 0.4297, 0.9688, 0.4297, 0.9688, 0.4297, 0.9688, 0.4297, 0.9688, 0.4141, 0.9375, 0.4141, 0.9375, 0.4141, 0.9375, 0.4141, 0.9375, 0.4141, 0.9375, 0.4141, 0.9375, 0.4141, 0.9375, 0.4141, 0.9375, 0.4297, 0.9688, 0.4297, 0.9688, 0.4297, 0.9688, 0.4297, 0.9688, 0.4141, 0.9375, 0.4141, 0.9375, 0.4141, 0.9375, 0.4141, 0.9375, 0.4297, 0.9688, 0.4297, 0.9688, 0.4297, 0.9688, 0.4297, 0.9688, 0.4297, 0.9688, 0.4297, 0.9688, 0.4297, 0.9688, 0.4141, 0.9375, 0.4141, 0.9375, 0.4141, 0.9375, 0.4297, 0.9688, 0.4297, 0.9688, 0.4297, 0.9688, 0.4141, 0.9375, 0.4141, 0.9375, 0.4141, 0.9375, 0.4297, 0.9688, 0.4297, 0.9688, 0.4297, 0.9688, 0.4141, 0.9375, 0.4141, 0.9375, 0.4141, 0.9375, 0.4297, 0.9688, 0.4297, 0.9688, 0.4297, 0.9688, 0.4141, 0.9375, 0.4141, 0.9375, 0.4141, 0.9375, 0.4297, 0.9688, 0.4297, 0.9688, 0.4297, 0.9688, 0.4141, 0.9375, 0.4141, 0.9375, 0.4141, 0.9375, 0.4297, 0.9688, 0.4297, 0.9688, 0.4297, 0.9688, 0.4141, 0.9375, 0.4141, 0.9375, 0.4141, 0.9375, 0.4297, 0.9688, 0.4297, 0.9688, 0.4297, 0.9688, 0.4141, 0.9375, 0.4141, 0.9375, 0.4141, 0.9375, 0.4297, 0.9688, 0.4297, 0.9688, 0.4297, 0.9688, 0.4141, 0.9375, 0.4141, 0.9375, 0.4141, 0.9375, 0.4297, 0.9688, 0.4297, 0.9688, 0.4297, 0.9688, 0.4141, 0.9375, 0.4141, 0.9375, 0.4141, 0.9375, 0.4297, 0.9688, 0.4297, 0.9688, 0.4297, 0.9688, 0.4141, 0.9375, 0.4141, 0.9375, 0.4141, 0.9375, 0.4297, 0.9688, 0.4297, 0.9688, 0.4297, 0.9688, 0.4141, 0.9375, 0.4141, 0.9375, 0.4141, 0.9375, 0.4297, 0.9688, 0.4297, 0.9688, 0.4297, 0.9688, 0.4141, 0.9375, 0.4141, 0.9375, 0.4141, 0.9375, 0.4297, 0.9688, 0.4297, 0.9688, 0.4297, 0.9688, 0.4141, 0.9375, 0.4141, 0.9375, 0.4141, 0.9375, 0.4297, 0.9688, 0.4297, 0.9688, 0.4297, 0.9688, 0.4141, 0.9375, 0.4141, 0.9375, 0.4141, 0.9375, 0.4141, 0.9375, 0.4141, 0.9375, 0.4141, 0.9375, 0.4141, 0.9375, 0.4141, 0.9375, 0.4141, 0.9375, 0.4141, 0.9375, 0.4141, 0.9375, 0.4141, 0.9375, 0.4141, 0.9375, 0.4141, 0.9375, 0.4141, 0.9375, 0.4141, 0.9375, 0.4141, 0.9375, 0.4141, 0.9375, 0.4141, 0.9375, 0.4141, 0.9375, 0.4141, 0.9375, 0.4141, 0.9375, 0.4141, 0.9375, 0.4141, 0.9375, 0.4141, 0.9375, 0.4141, 0.9375, 0.4141, 0.9375, 0.4141, 0.9375, 0.4141, 0.9375, 0.4141, 0.9375, 0.4141, 0.9375, 0.4141, 0.9375, 0.4141, 0.9375, 0.4141, 0.9375, 0.4141, 0.9375, 0.4141, 0.9375, 0.4141, 0.9375, 0.4141, 0.9375, 0.4141, 0.9375, 0.4297, 0.9688, 0.4297, 0.9688, 0.4297, 0.9688, 0.4297, 0.9688, 0.4141, 0.9375, 0.4141, 0.9375, 0.4141, 0.9375, 0.4141, 0.9375, 0.4141, 0.9375, 0.4141, 0.9375, 0.4141, 0.9375, 0.4141, 0.9375, 0.4141, 0.9375, 0.4141, 0.9375, 0.4141, 0.9375, 0.4141, 0.9375, 0.4141, 0.9375, 0.4141, 0.9375, 0.4141, 0.9375, 0.4141, 0.9375, 0.4141, 0.9375, 0.4141, 0.9375, 0.4141, 0.9375, 0.4141, 0.9375, 0.4141, 0.9375, 0.4141, 0.9375, 0.4141, 0.9375, 0.4141, 0.9375, 0.4141, 0.9375, 0.4141, 0.9375, 0.4141, 0.9375, 0.4141, 0.9375, 0.4297, 0.9688, 0.4297, 0.9688, 0.4297, 0.9688, 0.4141, 0.9375, 0.4141, 0.9375, 0.4141, 0.9375, 0.4141, 0.9375, 0.4141, 0.9375, 0.4141, 0.9375, 0.4141, 0.9375, 0.4141, 0.9375, 0.4141, 0.9375, 0.4141, 0.9375, 0.4141, 0.9375, 0.4141, 0.9375, 0.4141, 0.9375, 0.4141, 0.9375, 0.4141, 0.9375, 0.4141, 0.9375, 0.4141, 0.9375, 0.4141, 0.9375, 0.4141, 0.9375, 0.4141, 0.9375, 0.4141, 0.9375, 0.4141, 0.9375, 0.4141, 0.9375, 0.4141, 0.9375, 0.4141, 0.9375, 0.4141, 0.9375, 0.4141, 0.9375, 0.4141, 0.9375, 0.4141, 0.9375, 0.4141, 0.9375, 0.4141, 0.9375, 0.4141, 0.9375, 0.4141, 0.9375, 0.4141, 0.9375, 0.4141, 0.9375, 0.4141, 0.9375, 0.4141, 0.9375, 0.4141, 0.9375, 0.4141, 0.9375, 0.4141, 0.9375, 0.4141, 0.9375, 0.4141, 0.9375, 0.4141, 0.9375, 0.4141, 0.9375, 0.4141, 0.9375, 0.4141, 0.9375, 0.4141, 0.9375, 0.4141, 0.9375, 0.4141, 0.9375, 0.4141, 0.9375, 0.4141, 0.9375, 0.4141, 0.9375, 0.4141, 0.9375, 0.4141, 0.9375, 0.4141, 0.9375, 0.4297, 0.9688, 0.4297, 0.9688, 0.4297, 0.9688, 0.4297, 0.9688, 0.4297, 0.9688, 0.4297, 0.9688, 0.4297, 0.9688, 0.4297, 0.9688, 0.4297, 0.9688, 0.4297, 0.9688, 0.4297, 0.9688, 0.4297, 0.9688, 0.4297, 0.9688, 0.4297, 0.9688, 0.4297, 0.9688, 0.4297, 0.9688, 0.4297, 0.9688, 0.4297, 0.9688, 0.4297, 0.9688, 0.4297, 0.9688, 0.4297, 0.9688, 0.4297, 0.9688, 0.4297, 0.9688, 0.4297, 0.9688, 0.4297, 0.9688, 0.4297, 0.9688, 0.4297, 0.9688, 0.4297, 0.9688, 0.4297, 0.9688, 0.4297, 0.9688, 0.4297, 0.9688, 0.4297, 0.9688, 0.4297, 0.9688, 0.4297, 0.9688, 0.4297, 0.9688, 0.4297, 0.9688, 0.4297, 0.9688, 0.4297, 0.9688, 0.4297, 0.9688, 0.4297, 0.9688, 0.4297, 0.9688, 0.4297, 0.9688, 0.4297, 0.9688, 0.4297, 0.9688, 0.4297, 0.9688, 0.4297, 0.9688, 0.4297, 0.9688, 0.4297, 0.9688, 0.4297, 0.9688, 0.4297, 0.9688, 0.4297, 0.9688, 0.4297, 0.9688, 0.4297, 0.9688, 0.4297, 0.9688, 0.4297, 0.9688, 0.4297, 0.9688, 0.4297, 0.9688, 0.4297, 0.9688, 0.4297, 0.9688, 0.4297, 0.9688, 0.4297, 0.9688, 0.4297, 0.9688, 0.4297, 0.9688, 0.4297, 0.9688, 0.4297, 0.9688, 0.4297, 0.9688, 0.4297, 0.9688, 0.4297, 0.9688, 0.4297, 0.9688, 0.4297, 0.9688, 0.4297, 0.9688, 0.4297, 0.9688, 0.4297, 0.9688, 0.4297, 0.9688, 0.4297, 0.9688, 0.4297, 0.9688, 0.4297, 0.9688, 0.4297, 0.9688, 0.4297, 0.9688, 0.4297, 0.9688, 0.4297, 0.9688, 0.4297, 0.9688, 0.4297, 0.9688, 0.4297, 0.9688, 0.4297, 0.9688, 0.4297, 0.9688, 0.4297, 0.9688, 0.4297, 0.9688, 0.4297, 0.9688, 0.4297, 0.9688, 0.4297, 0.9688, 0.4297, 0.9688, 0.4297, 0.9688, 0.4297, 0.9688, 0.4297, 0.9688, 0.4297, 0.9688, 0.4297, 0.9688, 0.4297, 0.9688, 0.4297, 0.9688, 0.4297, 0.9688, 0.4297, 0.9688, 0.4297, 0.9688, 0.4297, 0.9688, 0.4297, 0.9688, 0.4297, 0.9688, 0.4297, 0.9688, 0.4297, 0.9688, 0.4297, 0.9688, 0.4297, 0.9688, 0.4297, 0.9688, 0.4297, 0.9688, 0.4297, 0.9688, 0.4297, 0.9688, 0.4297, 0.9688, 0.4297, 0.9688, 0.4297, 0.9688, 0.4297, 0.9688, 0.4297, 0.9688, 0.4297, 0.9688, 0.4297, 0.9688, 0.4297, 0.9688, 0.4297, 0.9688, 0.4297, 0.9688, 0.4297, 0.9688, 0.4297, 0.9688, 0.4297, 0.9688, 0.4297, 0.9688, 0.4297, 0.9688, 0.4297, 0.9688, 0.4297, 0.9688, 0.4297, 0.9688, 0.4297, 0.9688, 0.4297, 0.9688, 0.4297, 0.9688, 0.4297, 0.9688, 0.4297, 0.9688, 0.4297, 0.9688, 0.4297, 0.9688, 0.4297, 0.9688, 0.4297, 0.9688, 0.4297, 0.9688, 0.4297, 0.9688, 0.4297, 0.9688, 0.4297, 0.9688, 0.4297, 0.9688, 0.4297, 0.9688, 0.4297, 0.9688, 0.4297, 0.9688, 0.4297, 0.9688, 0.4297, 0.9688, 0.4297, 0.9688, 0.4297, 0.9688, 0.4297, 0.9688, 0.4297, 0.9688, 0.4297, 0.9688, 0.4297, 0.9688, 0.4297, 0.9688, 0.4297, 0.9688, 0.4297, 0.9688, 0.4297, 0.9688, 0.4297, 0.9688, 0.4297, 0.9688, 0.4297, 0.9688, 0.4297, 0.9688, 0.4297, 0.9688, 0.4297, 0.9688, 0.4297, 0.9688, 0.4297, 0.9688, 0.4297, 0.9688, 0.4297, 0.9688, 0.4297, 0.9688, 0.4297, 0.9688, 0.4297, 0.9688, 0.4297, 0.9688, 0.4297, 0.9688, 0.4297, 0.9688, 0.4297, 0.9688, 0.4297, 0.9688, 0.4297, 0.9688, 0.4297, 0.9688, 0.4297, 0.9688, 0.4297, 0.9688, 0.4297, 0.9688, 0.4297, 0.9688, 0.4297, 0.9688, 0.4297, 0.9688, 0.4297, 0.9688, 0.4297, 0.9688, 0.4297, 0.9688, 0.4297, 0.9688, 0.4297, 0.9688, 0.4297, 0.9688, 0.4297, 0.9688, 0.4297, 0.9688, 0.4297, 0.9688, 0.4297, 0.9688, 0.4297, 0.9688, 0.4297, 0.9688, 0.4297, 0.9688, 0.4297, 0.9688, 0.4297, 0.9688, 0.4297, 0.9688, 0.4297, 0.9688, 0.4297, 0.9688, 0.4297, 0.9688, 0.4297, 0.9688, 0.4297, 0.9688, 0.4297, 0.9688, 0.4297, 0.9688, 0.4297, 0.9688, 0.4297, 0.9688, 0.4297, 0.9688, 0.4297, 0.9688, 0.4297, 0.9688, 0.4297, 0.9688, 0.4297, 0.9688, 0.4297, 0.9688, 0.4297, 0.9688, 0.4297, 0.9688, 0.4297, 0.9688, 0.4297, 0.9688, 0.4297, 0.9688, 0.4297, 0.9688, 0.4297, 0.9688, 0.4297, 0.9688, 0.4297, 0.9688, 0.4297, 0.9688, 0.4297, 0.9688, 0.4297, 0.9688, 0.4297, 0.9688, 0.4297, 0.9688, 0.4297, 0.9688, 0.4297, 0.9688, 0.4297, 0.9688, 0.4297, 0.9688, 0.4297, 0.9688, 0.4297, 0.9688, 0.4297, 0.9688, 0.4297, 0.9688, 0.4297, 0.9688, 0.4297, 0.9688, 0.4297, 0.9688, 0.4297, 0.9688, 0.4297, 0.9688, 0.4297, 0.9688, 0.4297, 0.9688, 0.4297, 0.9688, 0.4297, 0.9688, 0.4297, 0.9688, 0.4297, 0.9688, 0.4297, 0.9688, 0.4297, 0.9688, 0.4297, 0.9688, 0.4297, 0.9688, 0.4297, 0.9688, 0.4297, 0.9688, 0.4297, 0.9688, 0.4297, 0.9688, 0.4297, 0.9688, 0.4297, 0.9688, 0.4297, 0.9688, 0.4297, 0.9688, 0.4297, 0.9688, 0.4297, 0.9688, 0.4297, 0.9688, 0.4297, 0.9688, 0.4297, 0.9688, 0.4297, 0.9688, 0.4297, 0.9688, 0.4297, 0.9688, 0.4297, 0.9688, 0.4297, 0.9688, 0.4297, 0.9688, 0.4297, 0.9688, 0.4297, 0.9688, 0.4297, 0.9688, 0.4297, 0.9688, 0.4297, 0.9688, 0.4297, 0.9688, 0.4297, 0.9688, 0.4297, 0.9688, 0.4297, 0.9688, 0.4297, 0.9688, 0.4297, 0.9688, 0.4297, 0.9688, 0.4297, 0.9688, 0.4297, 0.9688, 0.4297, 0.9688, 0.4297, 0.9688, 0.4297, 0.9688, 0.4297, 0.9688, 0.4297, 0.9688, 0.4297, 0.9688, 0.4297, 0.9688, 0.4297, 0.9688, 0.4297, 0.9688, 0.4297, 0.9688, 0.4297, 0.9688, 0.4297, 0.9688, 0.4297, 0.9688, 0.4297, 0.9688, 0.4297, 0.9688, 0.4297, 0.9688, 0.4297, 0.9688, 0.4297, 0.9688, 0.4297, 0.9688, 0.4297, 0.9688, 0.4297, 0.9688, 0.4297, 0.9688, 0.4297, 0.9688, 0.4297, 0.9688, 0.4297, 0.9688, 0.4297, 0.9688, 0.4297, 0.9688, 0.4297, 0.9688, 0.4297, 0.9688, 0.4297, 0.9688, 0.4297, 0.9688, 0.4297, 0.9688, 0.4297, 0.9688, 0.4297, 0.9688, 0.4297, 0.9688, 0.4297, 0.9688, 0.4297, 0.9688, 0.4297, 0.9688, 0.4297, 0.9688, 0.4297, 0.9688, 0.4297, 0.9688, 0.4297, 0.9688, 0.4297, 0.9688, 0.4297, 0.9688, 0.4297, 0.9688, 0.4297, 0.9688, 0.4297, 0.9688, 0.4297, 0.9688, 0.4297, 0.9688, 0.4297, 0.9688, 0.4297, 0.9688, 0.4297, 0.9688, 0.4297, 0.9688, 0.4297, 0.9688, 0.4297, 0.9688, 0.4297, 0.9688, 0.4297, 0.9688, 0.4297, 0.9688, 0.4297, 0.9688, 0.4297, 0.9688, 0.4297, 0.9688, 0.4297, 0.9688, 0.4297, 0.9688, 0.4297, 0.9688, 0.4297, 0.9688, 0.4297, 0.9688, 0.4297, 0.9688, 0.4297, 0.9688, 0.4297, 0.9688, 0.4297, 0.9688, 0.4297, 0.9688, 0.4297, 0.9688, 0.4297, 0.9688, 0.4297, 0.9688, 0.4297, 0.9688, 0.4297, 0.9688, 0.4297, 0.9688, 0.4297, 0.9688, 0.4297, 0.9688, 0.4297, 0.9688, 0.4297, 0.9688, 0.4297, 0.9688, 0.4297, 0.9688, 0.4297, 0.9688, 0.4297, 0.9688, 0.4297, 0.9688, 0.4297, 0.9688, 0.4297, 0.9688, 0.4297, 0.9688, 0.4297, 0.9688, 0.4297, 0.9688, 0.4297, 0.9688, 0.4297, 0.9688, 0.4297, 0.9688, 0.4297, 0.9688, 0.4297, 0.9688, 0.4297, 0.9688, 0.4297, 0.9688, 0.4297, 0.9688, 0.4297, 0.9688, 0.4297, 0.9688, 0.4297, 0.9688, 0.4297, 0.9688, 0.4297, 0.9688, 0.4297, 0.9688, 0.4297, 0.9688, 0.4297, 0.9688, 0.4297, 0.9688, 0.4297, 0.9688, 0.4297, 0.9688, 0.4297, 0.9688, 0.4297, 0.9688, 0.4297, 0.9688, 0.4297, 0.9688, 0.4297, 0.9688, 0.4297, 0.9688, 0.4297, 0.9688, 0.4297, 0.9688, 0.4297, 0.9688, 0.4297, 0.9688, 0.4297, 0.9688, 0.4297, 0.9688, 0.4297, 0.9688, 0.4297, 0.9688, 0.4297, 0.9688, 0.4297, 0.9688, 0.4297, 0.9688, 0.4297, 0.9688, 0.4297, 0.9688, 0.4297, 0.9688, 0.4297, 0.9688, 0.4297, 0.9688, 0.4297, 0.9688, 0.4297, 0.9688, 0.4297, 0.9688, 0.4297, 0.9688, 0.4297, 0.9688, 0.4297, 0.9688, 0.4297, 0.9688, 0.4297, 0.9688, 0.4297, 0.9688, 0.4297, 0.9688, 0.4297, 0.9688, 0.4297, 0.9688, 0.4297, 0.9688, 0.4297, 0.9688, 0.4297, 0.9688, 0.4453, 0.7188, 0.4453, 0.7188, 0.4453, 0.7188, 0.4453, 0.7188, 0.4453, 0.7188, 0.4453, 0.7188, 0.4453, 0.7188, 0.4453, 0.7188, 0.4453, 0.7188, 0.4453, 0.7188, 0.4453, 0.7188, 0.4453, 0.7188, 0.4453, 0.7188, 0.4453, 0.7188, 0.4453, 0.7188, 0.4453, 0.7188, 0.4453, 0.7188, 0.4453, 0.7188, 0.4453, 0.7188, 0.4453, 0.7188, 0.4453, 0.7188, 0.4453, 0.7188, 0.4453, 0.7188, 0.4453, 0.7188, 0.4453, 0.7188, 0.4141, 0.9375, 0.4141, 0.9375, 0.4141, 0.9375, 0.4141, 0.9375, 0.4141, 0.9375, 0.4141, 0.9375, 0.4141, 0.9375, 0.4141, 0.9375, 0.4141, 0.9375, 0.4141, 0.9375, 0.4141, 0.9375, 0.4141, 0.9375, 0.4141, 0.9375, 0.4141, 0.9375, 0.4141, 0.9375, 0.4141, 0.9375, 0.4141, 0.9375, 0.4141, 0.9375, 0.4141, 0.9375, 0.4141, 0.9375, 0.4141, 0.9375, 0.4141, 0.9375, 0.4141, 0.9375, 0.4141, 0.9375, 0.4141, 0.9375, 0.4141, 0.9375, 0.4141, 0.9375, 0.4141, 0.9375, 0.4141, 0.9375, 0.4141, 0.9375, 0.4141, 0.9375, 0.4141, 0.9375, 0.4141, 0.9375, 0.4141, 0.9375, 0.4141, 0.9375, 0.4141, 0.9375, 0.4141, 0.9375, 0.4141, 0.9375, 0.4141, 0.9375, 0.4141, 0.9375, 0.4141, 0.9375, 0.4141, 0.9375, 0.4141, 0.9375, 0.4141, 0.9375, 0.4141, 0.9375, 0.4141, 0.9375, 0.4141, 0.9375, 0.4141, 0.9375, 0.4141, 0.9375, 0.4141, 0.9375, 0.4141, 0.9375, 0.4141, 0.9375, 0.4141, 0.9375, 0.4141, 0.9375, 0.4141, 0.9375, 0.4141, 0.9375, 0.4141, 0.9375, 0.4141, 0.9375, 0.4141, 0.9375, 0.4141, 0.9375, 0.4141, 0.9375, 0.4141, 0.9375, 0.4141, 0.9375, 0.4141, 0.9375, 0.4141, 0.9375, 0.4141, 0.9375, 0.4141, 0.9375, 0.4141, 0.9375, 0.4141, 0.9375, 0.4141, 0.9375, 0.4141, 0.9375, 0.4141, 0.9375, 0.4141, 0.9375, 0.4141, 0.9375, 0.4141, 0.9375, 0.4141, 0.9375, 0.4141, 0.9375, 0.4141, 0.9375, 0.4141, 0.9375, 0.4141, 0.9375, 0.4141, 0.9375, 0.4141, 0.9375, 0.4141, 0.9375, 0.4141, 0.9375, 0.4141, 0.9375, 0.4141, 0.9375, 0.4141, 0.9375, 0.4141, 0.9375, 0.4141, 0.9375, 0.4141, 0.9375, 0.4141, 0.9375, 0.4141, 0.9375, 0.4141, 0.9375, 0.4141, 0.9375, 0.4141, 0.9375, 0.4141, 0.9375, 0.4141, 0.9375, 0.4141, 0.9375, 0.4141, 0.9375, 0.4141, 0.9375, 0.4141, 0.9375, 0.4141, 0.9375, 0.4141, 0.9375, 0.4141, 0.9375, 0.4141, 0.9375, 0.4141, 0.9375, 0.4141, 0.9375, 0.4141, 0.9375, 0.4141, 0.9375, 0.4141, 0.9375, 0.4141, 0.9375, 0.4141, 0.9375, 0.4141, 0.9375, 0.4141, 0.9375, 0.4141, 0.9375, 0.4141, 0.9375, 0.4141, 0.9375, 0.4141, 0.9375, 0.4141, 0.9375, 0.4141, 0.9375, 0.4141, 0.9375, 0.4141, 0.9375, 0.4141, 0.9375, 0.4141, 0.9375, 0.4141, 0.9375, 0.4141, 0.9375, 0.4141, 0.9375, 0.4141, 0.9375, 0.4141, 0.9375, 0.4141, 0.9375, 0.4141, 0.9375, 0.4141, 0.9375, 0.4141, 0.9375, 0.4141, 0.9375, 0.4141, 0.9375, 0.4141, 0.9375, 0.4141, 0.9375, 0.4141, 0.9375, 0.4141, 0.9375, 0.4141, 0.9375, 0.4141, 0.9375, 0.4141, 0.9375, 0.4141, 0.9375, 0.4141, 0.9375, 0.4141, 0.9375, 0.4141, 0.9375, 0.4141, 0.9375, 0.4141, 0.9375, 0.4141, 0.9375, 0.4141, 0.9375, 0.4141, 0.9375, 0.4141, 0.9375, 0.4141, 0.9375, 0.4141, 0.9375, 0.4141, 0.9375, 0.4141, 0.9375, 0.4141, 0.9375, 0.4141, 0.9375, 0.4141, 0.9375, 0.4141, 0.9375, 0.4141, 0.9375, 0.4141, 0.9375, 0.4141, 0.9375, 0.4141, 0.9375, 0.4141, 0.9375, 0.4141, 0.9375, 0.4141, 0.9375, 0.4141, 0.9375, 0.4141, 0.9375, 0.4141, 0.9375, 0.4141, 0.9375, 0.4141, 0.9375, 0.4141, 0.9375, 0.4141, 0.9375, 0.4141, 0.9375, 0.4141, 0.9375, 0.4141, 0.9375, 0.4141, 0.9375, 0.4141, 0.9375, 0.4141, 0.9375, 0.4141, 0.9375, 0.4141, 0.9375, 0.4141, 0.9375, 0.4141, 0.9375, 0.4141, 0.9375, 0.4141, 0.9375, 0.4141, 0.9375, 0.4141, 0.9375, 0.4141, 0.9375, 0.4141, 0.9375, 0.4141, 0.9375, 0.4141, 0.9375, 0.4141, 0.9375, 0.4141, 0.9375, 0.4141, 0.9375, 0.4141, 0.9375, 0.4141, 0.9375, 0.4141, 0.9375, 0.4141, 0.9375, 0.4141, 0.9375, 0.4141, 0.9375, 0.4141, 0.9375, 0.4141, 0.9375, 0.4141, 0.9375, 0.4141, 0.9375, 0.4141, 0.9375, 0.4141, 0.9375, 0.4141, 0.9375, 0.4141, 0.9375, 0.4141, 0.9375, 0.4141, 0.9375, 0.4141, 0.9375, 0.4141, 0.9375, 0.4141, 0.9375, 0.4141, 0.9375, 0.4141, 0.9375, 0.4141, 0.9375, 0.4141, 0.9375, 0.4141, 0.9375, 0.4141, 0.9375, 0.4141, 0.9375, 0.4141, 0.9375, 0.4141, 0.9375, 0.4141, 0.9375, 0.4141, 0.9375, 0.4141, 0.9375, 0.4141, 0.9375, 0.4141, 0.9375, 0.4141, 0.9375, 0.4141, 0.9375, 0.4141, 0.9375, 0.4141, 0.9375, 0.4141, 0.9375, 0.4141, 0.9375, 0.4141, 0.9375, 0.4141, 0.9375, 0.4141, 0.9375, 0.4141, 0.9375, 0.4141, 0.9375, 0.4141, 0.9375, 0.4141, 0.9375, 0.4141, 0.9375, 0.4141, 0.9375, 0.4141, 0.9375, 0.4141, 0.9375, 0.4141, 0.9375, 0.4141, 0.9375, 0.4141, 0.9375, 0.4141, 0.9375, 0.4141, 0.9375, 0.4141, 0.9375, 0.4141, 0.9375, 0.4141, 0.9375, 0.4141, 0.9375, 0.4141, 0.9375, 0.4141, 0.9375, 0.4141, 0.9375, 0.4141, 0.9375, 0.4141, 0.9375, 0.4141, 0.9375, 0.4141, 0.9375, 0.4141, 0.9375, 0.4141, 0.9375, 0.4141, 0.9375, 0.4141, 0.9375, 0.4141, 0.9375, 0.4141, 0.9375, 0.4141, 0.9375, 0.4141, 0.9375, 0.4141, 0.9375, 0.4141, 0.9375, 0.4141, 0.9375, 0.4141, 0.9375, 0.4141, 0.9375, 0.4141, 0.9375, 0.4141, 0.9375, 0.4141, 0.9375, 0.4141, 0.9375, 0.4141, 0.9375, 0.4141, 0.9375, 0.4141, 0.9375, 0.4141, 0.9375, 0.4141, 0.9375, 0.4141, 0.9375, 0.4141, 0.9375, 0.4141, 0.9375, 0.4141, 0.9375, 0.4141, 0.9375, 0.4141, 0.9375, 0.4141, 0.9375, 0.4141, 0.9375, 0.4141, 0.9375, 0.4141, 0.9375, 0.4141, 0.9375, 0.4141, 0.9375, 0.4141, 0.9375, 0.4141, 0.9375, 0.4141, 0.9375, 0.4141, 0.9375, 0.4141, 0.9375, 0.4141, 0.9375, 0.4141, 0.9375, 0.4141, 0.9375, 0.4141, 0.9375, 0.4141, 0.9375, 0.4141, 0.9375, 0.4141, 0.9375, 0.4141, 0.9375, 0.4141, 0.9375, 0.4141, 0.9375, 0.4141, 0.9375, 0.4141, 0.9375, 0.4141, 0.9375, 0.4141, 0.9375, 0.4141, 0.9375, 0.4141, 0.9375, 0.4141, 0.9375, 0.4141, 0.9375, 0.4141, 0.9375, 0.4141, 0.9375, 0.4141, 0.9375, 0.4141, 0.9375, 0.4141, 0.9375, 0.4141, 0.9375, 0.4141, 0.9375, 0.4141, 0.9375, 0.4141, 0.9375, 0.4141, 0.9375, 0.4141, 0.9375, 0.4141, 0.9375, 0.4141, 0.9375, 0.4141, 0.9375, 0.4141, 0.9375, 0.4141, 0.9375, 0.4141, 0.9375, 0.4141, 0.9375, 0.4141, 0.9375, 0.4141, 0.9375, 0.4141, 0.9375, 0.4141, 0.9375, 0.4141, 0.9375, 0.4141, 0.9375, 0.4141, 0.9375, 0.4141, 0.9375, 0.4141, 0.9375, 0.4141, 0.9375, 0.4141, 0.9375, 0.4141, 0.9375, 0.4141, 0.9375, 0.4141, 0.9375, 0.4141, 0.9375, 0.4141, 0.9375, 0.4141, 0.9375, 0.4141, 0.9375, 0.4141, 0.9375, 0.4141, 0.9375, 0.4141, 0.9375, 0.4141, 0.9375, 0.4141, 0.9375, 0.4141, 0.9375, 0.4141, 0.9375, 0.4141, 0.9375, 0.4141, 0.9375, 0.4141, 0.9375, 0.4141, 0.9375, 0.4141, 0.9375, 0.4141, 0.9375, 0.4141, 0.9375, 0.4141, 0.9375, 0.4141, 0.9375, 0.4141, 0.9375, 0.4141, 0.9375, 0.4141, 0.9375, 0.4141, 0.9375, 0.4141, 0.9375, 0.4141, 0.9375, 0.4141, 0.9375, 0.4141, 0.9375, 0.4141, 0.9375, 0.4141, 0.9375, 0.4141, 0.9375, 0.4141, 0.9375, 0.4141, 0.9375, 0.4141, 0.9375, 0.4141, 0.9375, 0.4141, 0.9375, 0.4141, 0.9375, 0.4141, 0.9375, 0.4141, 0.9375, 0.4141, 0.9375, 0.4141, 0.9375, 0.4141, 0.9375, 0.4141, 0.9375, 0.4141, 0.9375, 0.4141, 0.9375, 0.4141, 0.9375, 0.4141, 0.9375, 0.4141, 0.9375, 0.4141, 0.9375, 0.4141, 0.9375, 0.4141, 0.9375, 0.4141, 0.9375, 0.4141, 0.9375, 0.4141, 0.9375, 0.4141, 0.9375, 0.4141, 0.9375, 0.4141, 0.9375, 0.4141, 0.9375, 0.4141, 0.9375, 0.4141, 0.9375, 0.4141, 0.9375, 0.4141, 0.9375, 0.4141, 0.9375, 0.4141, 0.9375, 0.4141, 0.9375, 0.4141, 0.9375, 0.4141, 0.9375, 0.4141, 0.9375, 0.4141, 0.9375, 0.4141, 0.9375, 0.4141, 0.9375, 0.4141, 0.9375, 0.4141, 0.9375, 0.4141, 0.9375, 0.4141, 0.9375, 0.4141, 0.9375, 0.4141, 0.9375, 0.4141, 0.9375, 0.4141, 0.9375, 0.4141, 0.9375, 0.4141, 0.9375, 0.4141, 0.9375, 0.4141, 0.9375, 0.4141, 0.9375, 0.4141, 0.9375, 0.4141, 0.9375, 0.4141, 0.9375, 0.4141, 0.9375, 0.4141, 0.9375, 0.4141, 0.9375, 0.4141, 0.9375, 0.4141, 0.9375, 0.4141, 0.9375, 0.4141, 0.9375, 0.4141, 0.9375, 0.4141, 0.9375, 0.4141, 0.9375, 0.4141, 0.9375, 0.4141, 0.9375, 0.4141, 0.9375, 0.4141, 0.9375, 0.4141, 0.9375, 0.4141, 0.9375, 0.4141, 0.9375, 0.4141, 0.9375, 0.4141, 0.9375, 0.4141, 0.9375, 0.4141, 0.9375, 0.4141, 0.9375, 0.4141, 0.9375, 0.4141, 0.9375, 0.4141, 0.9375, 0.4141, 0.9375, 0.4141, 0.9375, 0.4141, 0.9375, 0.4141, 0.9375, 0.4141, 0.9375, 0.4141, 0.9375, 0.4141, 0.9375, 0.4141, 0.9375, 0.4141, 0.9375, 0.4141, 0.9375, 0.4141, 0.9375, 0.4141, 0.9375, 0.4141, 0.9375, 0.4141, 0.9375, 0.4141, 0.9375, 0.4141, 0.9375, 0.4141, 0.9375, 0.4141, 0.9375, 0.4141, 0.9375, 0.4141, 0.9375, 0.4141, 0.9375, 0.4141, 0.9375, 0.4141, 0.9375, 0.4141, 0.9375, 0.4141, 0.9375, 0.4141, 0.9375, 0.4141, 0.9375, 0.4141, 0.9375, 0.4141, 0.9375, 0.4141, 0.9375, 0.4141, 0.9375, 0.4141, 0.9375, 0.4141, 0.9375, 0.4141, 0.9375, 0.4141, 0.9375, 0.4141, 0.9375, 0.4141, 0.9375, 0.4141, 0.9375, 0.4141, 0.9375, 0.4141, 0.9375, 0.4141, 0.9375, 0.4141, 0.9375, 0.4141, 0.9375, 0.4141, 0.9375, 0.4141, 0.9375, 0.4141, 0.9375, 0.4141, 0.9375, 0.4141, 0.9375, 0.4141, 0.9375, 0.4141, 0.9375, 0.4141, 0.9375, 0.4141, 0.9375, 0.4141, 0.9375, 0.4141, 0.9375, 0.4141, 0.9375, 0.4141, 0.9375, 0.4141, 0.9375, 0.4141, 0.9375, 0.4141, 0.9375, 0.4141, 0.9375, 0.4141, 0.9375, 0.4141, 0.9375, 0.4141, 0.9375, 0.4141, 0.9375, 0.4141, 0.9375, 0.4141, 0.9375, 0.4141, 0.9375, 0.4141, 0.9375, 0.4141, 0.9375, 0.4141, 0.9375, 0.4141, 0.9375, 0.4141, 0.9375, 0.4141, 0.9375, 0.4141, 0.9375, 0.4141, 0.9375, 0.4141, 0.9375, 0.4141, 0.9375, 0.4141, 0.9375, 0.4141, 0.9375, 0.4141, 0.9375, 0.4141, 0.9375, 0.4141, 0.9375, 0.4141, 0.9375, 0.4141, 0.9375, 0.4141, 0.9375, 0.4141, 0.9375, 0.4141, 0.9375, 0.4141, 0.9375, 0.4141, 0.9375, 0.4141, 0.9375, 0.4141, 0.9375, 0.4141, 0.9375, 0.4141, 0.9375, 0.4141, 0.9375, 0.4141, 0.9375, 0.4141, 0.9375, 0.4141, 0.9375, 0.4141, 0.9375, 0.4141, 0.9375, 0.4141, 0.9375, 0.4141, 0.9375, 0.4141, 0.9375, 0.4141, 0.9375, 0.4141, 0.9375, 0.4141, 0.9375, 0.4141, 0.9375, 0.4141, 0.9375, 0.4141, 0.9375, 0.4141, 0.9375, 0.4141, 0.9375, 0.4141, 0.9375, 0.4141, 0.9375, 0.4141, 0.9375, 0.4141, 0.9375, 0.4141, 0.9375, 0.4141, 0.9375, 0.4141, 0.9375, 0.4141, 0.9375, 0.4141, 0.9375, 0.4141, 0.9375, 0.4141, 0.9375, 0.4141, 0.9375, 0.4141, 0.9375, 0.4141, 0.9375, 0.4141, 0.9375, 0.4141, 0.9375, 0.4141, 0.9375, 0.4141, 0.9375, 0.4141, 0.9375, 0.4141, 0.9375, 0.4141, 0.9375, 0.4141, 0.9375, 0.4141, 0.9375, 0.4141, 0.9375, 0.4141, 0.9375, 0.4141, 0.9375, 0.4141, 0.9375, 0.4141, 0.9375, 0.4141, 0.9375, 0.4141, 0.9375, 0.4141, 0.9375, 0.4141, 0.9375, 0.4141, 0.9375, 0.4141, 0.9375, 0.4141, 0.9375, 0.4141, 0.9375, 0.4141, 0.9375, 0.4141, 0.9375, 0.4141, 0.9375, 0.4141, 0.9375, 0.4141, 0.9375, 0.4141, 0.9375, 0.4141, 0.9375, 0.4141, 0.9375, 0.4141, 0.9375, 0.4141, 0.9375, 0.4141, 0.9375, 0.4141, 0.9375, 0.4141, 0.9375, 0.4141, 0.9375, 0.4141, 0.9375, 0.4141, 0.9375, 0.4141, 0.9375, 0.4141, 0.9375, 0.4141, 0.9375, 0.4141, 0.9375, 0.4141, 0.9375, 0.4141, 0.9375, 0.4141, 0.9375, 0.4141, 0.9375, 0.4141, 0.9375, 0.4141, 0.9375, 0.4141, 0.9375, 0.4141, 0.9375, 0.4141, 0.9375, 0.4141, 0.9375, 0.4141, 0.9375, 0.4141, 0.9375, 0.4141, 0.9375, 0.4141, 0.9375, 0.4141, 0.9375, 0.4141, 0.9375, 0.4141, 0.9375, 0.4141, 0.9375, 0.4141, 0.9375, 0.4141, 0.9375, 0.4141, 0.9375, 0.4141, 0.9375, 0.4141, 0.9375, 0.4141, 0.9375, 0.4141, 0.9375, 0.4141, 0.9375, 0.4141, 0.9375, 0.4141, 0.9375, 0.4141, 0.9375, 0.4141, 0.9375, 0.4141, 0.9375, 0.4141, 0.9375, 0.4141, 0.9375, 0.4141, 0.9375, 0.4141, 0.9375, 0.4141, 0.9375, 0.4141, 0.9375, 0.4141, 0.9375, 0.4141, 0.9375, 0.4141, 0.9375, 0.4141, 0.9375, 0.4141, 0.9375, 0.4141, 0.9375, 0.4141, 0.9375, 0.4141, 0.9375, 0.4141, 0.9375, 0.4141, 0.9375, 0.4141, 0.9375, 0.4141, 0.9375, 0.4141, 0.9375, 0.4141, 0.9375, 0.4141, 0.9375, 0.4141, 0.9375, 0.4141, 0.9375, 0.4141, 0.9375, 0.4141, 0.9375, 0.4141, 0.9375, 0.4141, 0.9375, 0.4141, 0.9375, 0.4141, 0.9375, 0.4141, 0.9375, 0.4141, 0.9375, 0.4141, 0.9375, 0.4141, 0.9375, 0.4141, 0.9375, 0.4141, 0.9375, 0.4141, 0.9375, 0.4141, 0.9375, 0.4141, 0.9375, 0.4141, 0.9375, 0.4141, 0.9375, 0.4141, 0.9375, 0.4141, 0.9375, 0.4453, 0.7188, 0.4453, 0.7188, 0.4453, 0.7188, 0.4453, 0.7188, 0.4453, 0.7188, 0.4453, 0.7188, 0.4453, 0.7188, 0.4453, 0.7188, 0.4453, 0.7188, 0.4453, 0.7188, 0.4453, 0.7188, 0.4453, 0.7188, 0.4453, 0.7188, 0.4453, 0.7188, 0.4453, 0.7188, 0.4453, 0.7188, 0.4453, 0.7188, 0.4453, 0.7188, 0.4453, 0.7188, 0.4453, 0.7188, 0.4453, 0.7188, 0.4453, 0.7188, 0.4453, 0.7188, 0.4453, 0.7188, 0.4453, 0.7188, 0.4453, 0.7188, 0.4453, 0.7188, 0.4453, 0.7188, 0.4453, 0.7188, 0.4453, 0.7188, 0.4453, 0.7188, 0.4453, 0.7188, 0.4453, 0.7188, 0.4453, 0.7188, 0.4453, 0.7188, 0.4453, 0.7188, 0.4453, 0.7188, 0.4453, 0.7188, 0.4453, 0.7188, 0.4453, 0.7188, 0.4453, 0.7188, 0.4453, 0.7188, 0.4453, 0.7188, 0.4453, 0.7188, 0.4453, 0.7188, 0.4453, 0.7188, 0.4453, 0.7188, 0.4453, 0.7188, 0.4453, 0.7188, 0.4453, 0.7188, 0.4453, 0.7188, 0.4453, 0.7188, 0.4453, 0.7188, 0.4453, 0.7188, 0.4453, 0.7188, 0.4453, 0.7188, 0.4453, 0.7188, 0.4453, 0.7188, 0.4453, 0.7188, 0.4453, 0.7188, 0.4453, 0.7188, 0.4453, 0.7188, 0.4453, 0.7188, 0.4453, 0.7188, 0.4453, 0.7188, 0.4453, 0.7188, 0.4453, 0.7188, 0.4453, 0.7188, 0.4453, 0.7188, 0.4453, 0.7188, 0.4453, 0.7188, 0.4453, 0.7188, 0.4453, 0.7188, 0.4453, 0.7188, 0.4453, 0.7188, 0.4453, 0.7188, 0.4453, 0.7188, 0.4453, 0.7188, 0.4453, 0.7188, 0.4453, 0.7188, 0.4453, 0.7188, 0.4453, 0.7188, 0.4453, 0.7188, 0.4453, 0.7188, 0.4453, 0.7188, 0.9766, 0.9375, 0.9766, 0.9375, 0.9766, 0.9375, 0.9766, 0.9375, 0.9766, 0.9375, 0.9766, 0.9375, 0.9766, 0.9375, 0.9766, 0.9375, 0.9766, 0.9375, 0.9766, 0.9375, 0.9766, 0.9375, 0.9766, 0.9375, 0.9766, 0.9375, 0.9766, 0.9375, 0.9766, 0.9375])
me_cube.materials.append(mat_material)
me_cube.use_remesh_preserve_volume = False
me_cube.use_remesh_preserve_attributes = False
me_cube.use_mirror_vertex_groups = False
me_cube.update()

# ---- objects
ob_cube = bpy.data.objects.new('Cube', me_cube)

# ---- transforms, parenting, visibility, modifiers, constraints
ob_cube.location = (0.0, 0.0, 0.0)
ob_cube.lock_rotations_4d = False
ob_cube.empty_display_type = 'ARROWS'
ob_cube.lineart.crease_threshold = 0.0

# ---- collection membership
col_collection.objects.link(ob_cube)

# ---- scene / render settings (as saved in the file)
scene.frame_start = 1; scene.frame_end = 250; scene.frame_set(1)
scene.render.engine = 'BLENDER_EEVEE_NEXT'
scene.cycles.use_denoising = False
scene.cycles.samples = 128
scene.cycles.sampling_pattern = 'TABULATED_SOBOL'
scene.cycles.use_adaptive_sampling = False
scene.cycles.use_light_tree = False
scene.view_settings.view_transform = 'Filmic'
bpy.context.view_layer.update()

# ---- added for rendering (the .blend has no active camera and no usable light): camera, sun
cam_auto = bpy.data.cameras.new('AutoCamera')
cam_auto.lens = 50.0
cam_auto.sensor_width = 36.0
cam_auto.clip_end = 1000.0
ob_auto_camera = bpy.data.objects.new('AutoCamera', cam_auto)
scene.collection.objects.link(ob_auto_camera)
ob_auto_camera.location = (3.0972, -3.64339, 3.04791)
ob_auto_camera.rotation_euler = (1.09748, -7.21219e-08, 0.694738)
scene.camera = ob_auto_camera
light_auto_sun = bpy.data.lights.new('AutoSun', 'SUN')
light_auto_sun.energy = 3.0
light_auto_sun.angle = 0.0523599
ob_auto_sun = bpy.data.objects.new('AutoSun', light_auto_sun)
scene.collection.objects.link(ob_auto_sun)
ob_auto_sun.rotation_euler = (0.872665, 0.174533, 0.523599)
bpy.context.view_layer.update()

